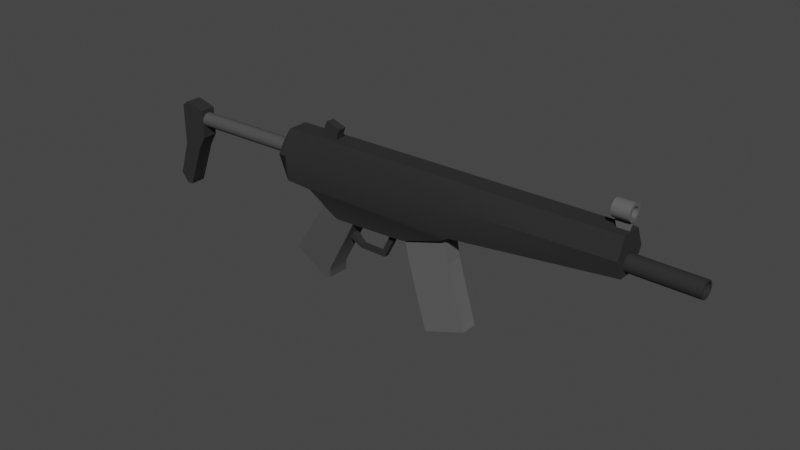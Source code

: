 # Source: LPMachineGun.blend  (saved by Blender 2.81.16; exported with 4.5.12 LTS)
import bpy
from mathutils import Matrix  # noqa: F401  (used for matrix-valued properties, if any)

bpy.ops.wm.read_factory_settings(use_empty=True)
scene = bpy.context.scene
scene.name = 'Scene'

# ---- collections
col_collection = bpy.data.collections.new('Collection'); scene.collection.children.link(col_collection)

# ---- materials (node trees are filled in below, after node groups)
mat_material_004 = bpy.data.materials.new('Material.004')
mat_material_004.use_transparent_shadow = False
mat_bgt = bpy.data.materials.new('BGT')
mat_bgt.alpha_threshold = 0.0
mat_bgt.use_transparent_shadow = False
mat_bgt.line_color = (0.0, 0.0, 0.0, 1.0)
mat_material_005 = bpy.data.materials.new('Material.005')
mat_material_005.use_transparent_shadow = False

# ---- node groups
ng_auto_smooth = bpy.data.node_groups.new('Auto Smooth', 'GeometryNodeTree')
_s = ng_auto_smooth.interface.new_socket(name='Geometry', in_out='OUTPUT', socket_type='NodeSocketGeometry')
_s = ng_auto_smooth.interface.new_socket(name='Geometry', in_out='INPUT', socket_type='NodeSocketGeometry')
_s = ng_auto_smooth.interface.new_socket(name='Angle', in_out='INPUT', socket_type='NodeSocketFloat')
_s.subtype = 'ANGLE'
_s.min_value = 0.0
_s.max_value = 3.142
ng_auto_smooth.is_modifier = True
_N = ng_auto_smooth.nodes; _L = ng_auto_smooth.links
n0 = _N.new('NodeGroupOutput'); n0.name = 'Group Output'; n0.location = (480, -100)
n1 = _N.new('NodeGroupInput'); n1.name = 'Group Input'; n1.location = (-420, -300)
n2 = _N.new('NodeGroupInput'); n2.name = 'Group Input.001'; n2.location = (-60, -100)
n3 = _N.new('GeometryNodeSetShadeSmooth'); n3.name = 'Set Shade Smooth'; n3.location = (120, -100)
n3.domain = 'EDGE'
n4 = _N.new('GeometryNodeSetShadeSmooth'); n4.name = 'Set Shade Smooth.001'; n4.location = (300, -100)
n5 = _N.new('GeometryNodeInputMeshEdgeAngle'); n5.name = 'Edge Angle'; n5.location = (-420, -220)
n6 = _N.new('GeometryNodeInputEdgeSmooth'); n6.name = 'Is Edge Smooth'; n6.location = (-60, -160)
n7 = _N.new('GeometryNodeInputShadeSmooth'); n7.name = 'Is Face Smooth'; n7.location = (-240, -340)
n8 = _N.new('FunctionNodeBooleanMath'); n8.name = 'Boolean Math'; n8.location = (-60, -220)
n9 = _N.new('FunctionNodeCompare'); n9.name = 'Compare'; n9.location = (-240, -180)
n9.operation = 'LESS_EQUAL'
_L.new(n5.outputs[0], n9.inputs[0])
_L.new(n4.outputs[0], n0.inputs[0])
_L.new(n1.outputs[1], n9.inputs[1])
_L.new(n9.outputs[0], n8.inputs[0])
_L.new(n7.outputs[0], n8.inputs[1])
_L.new(n2.outputs[0], n3.inputs[0])
_L.new(n6.outputs[0], n3.inputs[1])
_L.new(n3.outputs[0], n4.inputs[0])
_L.new(n8.outputs[0], n3.inputs[2])
n0.is_active_output = True

# ---- material node trees
mat_material_004.use_nodes = True; mat_material_004.node_tree.nodes.clear()
_N = mat_material_004.node_tree.nodes; _L = mat_material_004.node_tree.links
n0 = _N.new('ShaderNodeOutputMaterial'); n0.name = 'Material Output'; n0.location = (300, 300)
n1 = _N.new('ShaderNodeBsdfPrincipled'); n1.name = 'Principled BSDF'; n1.location = (10, 300)
n1.distribution = 'GGX'
n1.subsurface_method = 'BURLEY'
n1.inputs[0].default_value = (0.1226, 0.1226, 0.1226, 1.0)
n1.inputs[1].default_value = 0.1376
n1.inputs[2].default_value = 1.0
n1.inputs[3].default_value = 1.45
n1.inputs[13].default_value = 0.0
n1.inputs[27].default_value = (0.0, 0.0, 0.0, 1.0)
n1.inputs[28].default_value = 1.0
_L.new(n1.outputs[0], n0.inputs[0])
n0.is_active_output = True
mat_bgt.use_nodes = True; mat_bgt.node_tree.nodes.clear()
_N = mat_bgt.node_tree.nodes; _L = mat_bgt.node_tree.links
n0 = _N.new('ShaderNodeOutputMaterial'); n0.name = 'Material Output'; n0.location = (300, 300)
n1 = _N.new('ShaderNodeBsdfPrincipled'); n1.name = 'Principled BSDF'; n1.location = (10, 300)
n1.distribution = 'GGX'
n1.subsurface_method = 'BURLEY'
n1.inputs[0].default_value = (0.04129, 0.04129, 0.04129, 1.0)
n1.inputs[1].default_value = 0.4037
n1.inputs[2].default_value = 1.0
n1.inputs[3].default_value = 1.45
n1.inputs[13].default_value = 0.0
n1.inputs[27].default_value = (0.0, 0.0, 0.0, 1.0)
n1.inputs[28].default_value = 1.0
_L.new(n1.outputs[0], n0.inputs[0])
n0.is_active_output = True
mat_material_005.use_nodes = True; mat_material_005.node_tree.nodes.clear()
_N = mat_material_005.node_tree.nodes; _L = mat_material_005.node_tree.links
n0 = _N.new('ShaderNodeOutputMaterial'); n0.name = 'Material Output'; n0.location = (300, 300)
n1 = _N.new('ShaderNodeBsdfPrincipled'); n1.name = 'Principled BSDF'; n1.location = (10, 300)
n1.distribution = 'GGX'
n1.subsurface_method = 'BURLEY'
n1.inputs[0].default_value = (0.07297, 0.07297, 0.07297, 1.0)
n1.inputs[2].default_value = 1.0
n1.inputs[3].default_value = 1.45
n1.inputs[13].default_value = 0.0
n1.inputs[27].default_value = (0.0, 0.0, 0.0, 1.0)
n1.inputs[28].default_value = 1.0
_L.new(n1.outputs[0], n0.inputs[0])
n0.is_active_output = True

# ---- world
world_world = bpy.data.worlds.new('World'); scene.world = world_world
world_world.use_nodes = True; world_world.node_tree.nodes.clear()
_N = world_world.node_tree.nodes; _L = world_world.node_tree.links
n0 = _N.new('ShaderNodeOutputWorld'); n0.name = 'World Output'; n0.location = (300, 300)
n1 = _N.new('ShaderNodeBackground'); n1.name = 'Background'; n1.location = (10, 300)
n1.inputs[0].default_value = (0.05088, 0.05088, 0.05088, 1.0)
_L.new(n1.outputs[0], n0.inputs[0])
n0.is_active_output = True
world_world.color = (0.05088, 0.05088, 0.05088)
world_world.use_sun_shadow = False
world_world.sun_shadow_jitter_overblur = 0.0

# ---- meshes
me_cube_012 = bpy.data.meshes.new('Cube.012')
me_cube_012.from_pydata([(3.657, 0.4178, 4.988), (3.877, 0.4178, 3.77), (3.657, -0.4178, 4.988), (3.877, -0.4178, 3.77), (1.439, 0.4178, 4.165), (1.681, 0.4178, 3.124), (1.439, -0.4178, 4.165), (1.681, -0.4178, 3.124), (4.697, 0.4178, 0.9852), (4.697, -0.4178, 0.9852), (2.501, -0.4178, 0.3387), (2.501, 0.4178, 0.3387), (4.816, 0.4178, 0.6428), (4.816, -0.4178, 0.6428), (2.669, -0.4178, -0.1532), (2.669, 0.4178, -0.1532), (3.968, 0.4178, 3.461), (4.059, 0.4178, 3.151), (4.15, 0.4178, 2.842), (4.241, 0.4178, 2.533), (4.333, 0.4178, 2.223), (4.424, 0.4178, 1.914), (4.515, 0.4178, 1.604), (4.606, 0.4178, 1.295), (4.606, -0.4178, 1.295), (4.515, -0.4178, 1.604), (4.424, -0.4178, 1.914), (4.333, -0.4178, 2.223), (4.241, -0.4178, 2.533), (4.15, -0.4178, 2.842), (4.059, -0.4178, 3.151), (3.968, -0.4178, 3.461), (1.772, 0.4178, 2.814), (1.863, 0.4178, 2.505), (1.955, 0.4178, 2.195), (2.046, 0.4178, 1.886), (2.137, 0.4178, 1.577), (2.228, 0.4178, 1.267), (2.319, 0.4178, 0.9576), (2.41, 0.4178, 0.6482), (2.41, -0.4178, 0.6482), (2.319, -0.4178, 0.9576), (2.228, -0.4178, 1.267), (2.137, -0.4178, 1.577), (2.046, -0.4178, 1.886), (1.955, -0.4178, 2.195), (1.863, -0.4178, 2.505), (1.772, -0.4178, 2.814)], [], [(0, 1, 3, 2), (2, 3, 7, 6), (6, 7, 5, 4), (4, 5, 1, 0), (2, 6, 4, 0), (24, 23, 8, 9), (10, 9, 13, 14), (23, 39, 11, 8), (40, 24, 9, 10), (39, 40, 10, 11), (14, 13, 12, 15), (11, 10, 14, 15), (9, 8, 12, 13), (8, 11, 15, 12), (5, 7, 47, 32), (32, 47, 46, 33), (33, 46, 45, 34), (34, 45, 44, 35), (35, 44, 43, 36), (36, 43, 42, 37), (37, 42, 41, 38), (38, 41, 40, 39), (7, 3, 31, 47), (47, 31, 30, 46), (46, 30, 29, 45), (45, 29, 28, 44), (44, 28, 27, 43), (43, 27, 26, 42), (42, 26, 25, 41), (41, 25, 24, 40), (1, 5, 32, 16), (16, 32, 33, 17), (17, 33, 34, 18), (18, 34, 35, 19), (19, 35, 36, 20), (20, 36, 37, 21), (21, 37, 38, 22), (22, 38, 39, 23), (3, 1, 16, 31), (31, 16, 17, 30), (30, 17, 18, 29), (29, 18, 19, 28), (28, 19, 20, 27), (27, 20, 21, 26), (26, 21, 22, 25), (25, 22, 23, 24)])
_uv = me_cube_012.uv_layers.new(name='UVMap')
_uv.uv.foreach_set('vector', [0.375, 0.0, 0.625, 0.0, 0.625, 0.25, 0.375, 0.25, 0.375, 0.25, 0.625, 0.25, 0.625, 0.5, 0.375, 0.5, 0.375, 0.5, 0.625, 0.5, 0.625, 0.75, 0.375, 0.75, 0.375, 0.75, 0.625, 0.75, 0.625, 1.0, 0.375, 1.0, 0.125, 0.5, 0.375, 0.5, 0.375, 0.75, 0.125, 0.75, 0.625, 0.25, 0.625, 0.0, 0.625, 0.0, 0.625, 0.25, 0.625, 0.5, 0.625, 0.25, 0.625, 0.25, 0.625, 0.5, 0.625, 1.0, 0.625, 0.75, 0.625, 0.75, 0.625, 1.0, 0.625, 0.5, 0.625, 0.25, 0.625, 0.25, 0.625, 0.5, 0.625, 0.75, 0.625, 0.5, 0.625, 0.5, 0.625, 0.75, 0.625, 0.5, 0.875, 0.5, 0.875, 0.75, 0.625, 0.75, 0.625, 0.75, 0.625, 0.5, 0.625, 0.5, 0.625, 0.75, 0.625, 0.25, 0.625, 0.0, 0.625, 0.0, 0.625, 0.25, 0.625, 1.0, 0.625, 0.75, 0.625, 0.75, 0.625, 1.0, 0.625, 0.75, 0.625, 0.5, 0.625, 0.5, 0.625, 0.75, 0.625, 0.75, 0.625, 0.5, 0.625, 0.5, 0.625, 0.75, 0.625, 0.75, 0.625, 0.5, 0.625, 0.5, 0.625, 0.75, 0.625, 0.75, 0.625, 0.5, 0.625, 0.5, 0.625, 0.75, 0.625, 0.75, 0.625, 0.5, 0.625, 0.5, 0.625, 0.75, 0.625, 0.75, 0.625, 0.5, 0.625, 0.5, 0.625, 0.75, 0.625, 0.75, 0.625, 0.5, 0.625, 0.5, 0.625, 0.75, 0.625, 0.75, 0.625, 0.5, 0.625, 0.5, 0.625, 0.75, 0.625, 0.5, 0.625, 0.25, 0.625, 0.25, 0.625, 0.5, 0.625, 0.5, 0.625, 0.25, 0.625, 0.25, 0.625, 0.5, 0.625, 0.5, 0.625, 0.25, 0.625, 0.25, 0.625, 0.5, 0.625, 0.5, 0.625, 0.25, 0.625, 0.25, 0.625, 0.5, 0.625, 0.5, 0.625, 0.25, 0.625, 0.25, 0.625, 0.5, 0.625, 0.5, 0.625, 0.25, 0.625, 0.25, 0.625, 0.5, 0.625, 0.5, 0.625, 0.25, 0.625, 0.25, 0.625, 0.5, 0.625, 0.5, 0.625, 0.25, 0.625, 0.25, 0.625, 0.5, 0.625, 1.0, 0.625, 0.75, 0.625, 0.75, 0.625, 1.0, 0.625, 1.0, 0.625, 0.75, 0.625, 0.75, 0.625, 1.0, 0.625, 1.0, 0.625, 0.75, 0.625, 0.75, 0.625, 1.0, 0.625, 1.0, 0.625, 0.75, 0.625, 0.75, 0.625, 1.0, 0.625, 1.0, 0.625, 0.75, 0.625, 0.75, 0.625, 1.0, 0.625, 1.0, 0.625, 0.75, 0.625, 0.75, 0.625, 1.0, 0.625, 1.0, 0.625, 0.75, 0.625, 0.75, 0.625, 1.0, 0.625, 1.0, 0.625, 0.75, 0.625, 0.75, 0.625, 1.0, 0.625, 0.25, 0.625, 0.0, 0.625, 0.0, 0.625, 0.25, 0.625, 0.25, 0.625, 0.0, 0.625, 0.0, 0.625, 0.25, 0.625, 0.25, 0.625, 0.0, 0.625, 0.0, 0.625, 0.25, 0.625, 0.25, 0.625, 0.0, 0.625, 0.0, 0.625, 0.25, 0.625, 0.25, 0.625, 0.0, 0.625, 0.0, 0.625, 0.25, 0.625, 0.25, 0.625, 0.0, 0.625, 0.0, 0.625, 0.25, 0.625, 0.25, 0.625, 0.0, 0.625, 0.0, 0.625, 0.25, 0.625, 0.25, 0.625, 0.0, 0.625, 0.0, 0.625, 0.25])
me_cube_012.materials.append(mat_material_004)
me_cube_012.use_remesh_fix_poles = True
me_cube_012.use_remesh_preserve_attributes = False
me_cube_012.use_mirror_vertex_groups = False
me_cube_012.update()
me_cube_014 = bpy.data.meshes.new('Cube.014')
me_cube_014.from_pydata([(-5.416, -0.8059, 5.162), (-5.416, -0.5036, 7.725), (-5.416, 0.8059, 5.162), (-5.416, 0.5036, 7.725), (12.18, -0.5036, 6.097), (12.18, -0.5036, 7.969), (12.18, 0.5036, 6.097), (12.18, 0.5036, 7.969), (-5.416, -0.9188, 6.461), (-5.416, 0.9188, 6.461), (12.18, 0.9188, 7.033), (12.18, -0.9188, 7.033), (4.133, 0.8059, 5.262), (4.133, 0.5036, 7.857), (4.133, -0.8059, 5.262), (4.133, -0.5036, 7.857), (4.133, -0.9188, 6.771), (4.133, 0.9188, 6.771), (-5.807, 0.5036, 5.792), (-5.807, -0.5036, 5.792), (-5.807, -0.9188, 6.461), (-5.807, -0.5036, 7.13), (-5.807, 0.5036, 7.13), (-5.807, 0.9188, 6.461), (-4.106, 0.7273, 5.061), (-4.106, -0.7273, 5.061), (3.705, 0.7273, 4.983), (3.705, -0.7273, 4.983), (-2.527, 0.5668, 3.931), (-2.527, -0.5668, 3.931), (1.389, 0.5668, 4.131), (1.389, -0.5668, 4.131), (-1.759, 0.5701, 3.581), (-3.382, 0.5701, 0.553), (-1.759, -0.5701, 3.581), (-3.382, -0.5701, 0.553), (-3.424, 0.5701, 4.256), (-5.194, 0.5701, 1.618), (-3.424, -0.5701, 4.256), (-5.194, -0.5701, 1.618), (-3.067, 0.5701, 1.14), (-3.067, -0.5701, 1.14), (-4.851, -0.5701, 2.129), (-4.851, 0.5701, 2.129), (-3.077, 0.5701, 0.6327), (-3.101, 0.5701, 0.6222), (-3.101, -0.5701, 0.6222), (-3.077, -0.5701, 0.6327), (-1.5, -0.5717, 4.116), (-1.5, 0.5717, 4.116), (-3.485, -0.5717, 4.867), (-3.485, 0.5717, 4.867), (-13.22, -0.3872, 5.487), (-13.22, -0.3872, 6.951), (-13.22, 0.3872, 5.487), (-13.22, 0.3872, 6.951), (-11.8, -0.3872, 5.487), (-11.8, -0.3872, 6.951), (-11.8, 0.3872, 5.487), (-11.8, 0.3872, 6.951), (-13.07, -0.3872, 7.063), (-13.07, 0.3872, 7.063), (-12.2, 0.3872, 7.063), (-12.2, -0.3872, 7.063), (-12.98, -0.3872, 7.133), (-12.98, 0.3872, 7.133), (-12.48, 0.3872, 7.133), (-12.48, -0.3872, 7.133), (-12.87, -0.3872, 7.207), (-12.87, 0.3872, 7.207), (-12.76, 0.3872, 7.207), (-12.76, -0.3872, 7.207), (-13.22, 0.3872, 4.818), (-13.22, -0.3872, 4.818), (-12.2, 0.3872, 4.818), (-12.2, -0.3872, 4.818), (-13.81, 0.3872, 3.046), (-13.81, -0.3872, 3.046), (-12.89, 0.3872, 3.046), (-12.89, -0.3872, 3.046), (-13.72, 0.3872, 2.934), (-13.72, -0.3872, 2.934), (-12.93, 0.3872, 2.934), (-12.93, -0.3872, 2.934), (-13.61, 0.3872, 2.805), (-13.61, -0.3872, 2.805), (-12.98, 0.3872, 2.805), (-12.98, -0.3872, 2.805), (-13.53, 0.3872, 2.696), (-13.53, -0.3872, 2.696), (-13.03, 0.3872, 2.696), (-13.03, -0.3872, 2.696), (-13.43, 0.3872, 2.561), (-13.43, -0.3872, 2.561), (-13.09, 0.3872, 2.561), (-13.09, -0.3872, 2.561), (0.7076, 0.1336, 4.034), (0.06196, 0.1336, 2.76), (0.7076, -0.1336, 4.034), (0.06196, -0.1336, 2.76), (0.4731, 0.1336, 4.162), (-0.1726, 0.1336, 2.888), (0.4731, -0.1336, 4.162), (-0.1726, -0.1336, 2.888), (-0.0008789, 0.1336, 2.645), (-0.0008787, -0.1336, 2.645), (-0.2403, 0.1336, 2.847), (-0.2403, -0.1336, 2.847), (-1.43, 0.1336, 2.639), (-1.43, -0.1336, 2.639), (-1.371, -0.1336, 2.841), (-1.371, 0.1336, 2.841), (-2.075, 0.2021, 3.033), (-2.075, -0.2021, 3.033), (-1.95, -0.2021, 3.325), (-1.95, 0.2021, 3.325), (-2.734, 0.217, 7.892), (-2.784, 0.217, 7.544), (-2.734, -0.217, 7.892), (-2.784, -0.217, 7.544), (-3.542, 0.217, 8.022), (-3.603, 0.217, 7.544), (-3.542, -0.217, 8.022), (-3.603, -0.217, 7.544), (-2.651, -0.217, 8.107), (-2.651, 0.217, 8.107), (-3.451, -0.217, 8.282), (-3.451, 0.217, 8.282), (-2.582, -0.217, 8.274), (-2.582, 0.217, 8.274), (-3.327, -0.217, 8.524), (-3.327, 0.217, 8.524), (12.14, 0.4035, 6.631), (12.95, 0.4035, 6.631), (12.14, 0.3958, 6.552), (12.95, 0.3958, 6.552), (12.14, 0.3728, 6.476), (12.95, 0.3728, 6.476), (12.14, 0.3355, 6.407), (12.95, 0.3355, 6.407), (12.14, 0.2853, 6.346), (12.95, 0.2853, 6.346), (12.14, 0.2242, 6.295), (12.95, 0.2242, 6.295), (12.14, 0.1544, 6.258), (12.95, 0.1544, 6.258), (12.14, 0.07873, 6.235), (12.95, 0.07873, 6.235), (12.14, -1.424e-07, 6.227), (12.95, -1.424e-07, 6.227), (12.14, -0.07873, 6.235), (12.95, -0.07873, 6.235), (12.14, -0.1544, 6.258), (12.95, -0.1544, 6.258), (12.14, -0.2242, 6.295), (12.95, -0.2242, 6.295), (12.14, -0.2853, 6.346), (12.95, -0.2853, 6.346), (12.14, -0.3355, 6.407), (12.95, -0.3355, 6.407), (12.14, -0.3728, 6.476), (12.95, -0.3728, 6.476), (12.14, -0.3958, 6.552), (12.95, -0.3958, 6.552), (12.14, -0.4035, 6.631), (12.95, -0.4035, 6.631), (12.14, -0.3958, 6.71), (12.95, -0.3958, 6.71), (12.14, -0.3728, 6.785), (12.95, -0.3728, 6.785), (12.14, -0.3355, 6.855), (12.95, -0.3355, 6.855), (12.14, -0.2853, 6.916), (12.95, -0.2853, 6.916), (12.14, -0.2242, 6.966), (12.95, -0.2242, 6.966), (12.14, -0.1544, 7.004), (12.95, -0.1544, 7.004), (12.14, -0.07873, 7.027), (12.95, -0.07873, 7.027), (12.14, 2.168e-07, 7.034), (12.95, 2.168e-07, 7.034), (12.14, 0.07873, 7.027), (12.95, 0.07873, 7.027), (12.14, 0.1544, 7.004), (12.95, 0.1544, 7.004), (12.14, 0.2242, 6.966), (12.95, 0.2242, 6.966), (12.14, 0.2853, 6.916), (12.95, 0.2853, 6.916), (12.14, 0.3355, 6.855), (12.95, 0.3355, 6.855), (12.14, 0.3728, 6.785), (12.95, 0.3728, 6.785), (12.14, 0.3958, 6.71), (12.95, 0.3958, 6.71), (15.42, 0.3054, 6.57), (15.42, 0.3114, 6.631), (15.42, 0.2877, 6.512), (15.42, 0.2589, 6.458), (15.42, 0.2202, 6.411), (15.42, 0.173, 6.372), (15.42, 0.1192, 6.343), (15.42, 0.06074, 6.326), (15.42, -1.565e-07, 6.32), (15.42, -0.06074, 6.326), (15.42, -0.1192, 6.343), (15.42, -0.173, 6.372), (15.42, -0.2202, 6.411), (15.42, -0.2589, 6.458), (15.42, -0.2877, 6.512), (15.42, -0.3054, 6.57), (15.42, -0.3114, 6.631), (15.42, -0.3054, 6.692), (15.42, -0.2877, 6.75), (15.42, -0.2589, 6.804), (15.42, -0.2202, 6.851), (15.42, -0.173, 6.89), (15.42, -0.1192, 6.919), (15.42, -0.06074, 6.936), (15.42, 1.319e-07, 6.942), (15.42, 0.06074, 6.936), (15.42, 0.1192, 6.919), (15.42, 0.173, 6.89), (15.42, 0.2202, 6.851), (15.42, 0.2589, 6.804), (15.42, 0.2877, 6.75), (15.42, 0.3054, 6.692), (15.42, 0.3958, 6.552), (15.42, 0.4035, 6.631), (15.42, 0.3728, 6.476), (15.42, 0.3355, 6.407), (15.42, 0.2853, 6.346), (15.42, 0.2242, 6.295), (15.42, 0.1544, 6.258), (15.42, 0.07873, 6.235), (15.42, -1.424e-07, 6.227), (15.42, -0.07873, 6.235), (15.42, -0.1544, 6.258), (15.42, -0.2242, 6.295), (15.42, -0.2853, 6.346), (15.42, -0.3355, 6.407), (15.42, -0.3728, 6.476), (15.42, -0.3958, 6.552), (15.42, -0.4035, 6.631), (15.42, -0.3958, 6.71), (15.42, -0.3728, 6.785), (15.42, -0.3355, 6.855), (15.42, -0.2853, 6.916), (15.42, -0.2242, 6.966), (15.42, -0.1544, 7.004), (15.42, -0.07873, 7.027), (15.42, 2.168e-07, 7.034), (15.42, 0.07873, 7.027), (15.42, 0.1544, 7.004), (15.42, 0.2242, 6.966), (15.42, 0.2853, 6.916), (15.42, 0.3355, 6.855), (15.42, 0.3728, 6.785), (15.42, 0.3958, 6.71), (12.29, 0.3054, 6.57), (12.29, 0.3114, 6.631), (12.29, 0.2877, 6.512), (12.29, 0.2589, 6.458), (12.29, 0.2202, 6.411), (12.29, 0.173, 6.372), (12.29, 0.1192, 6.343), (12.29, 0.06074, 6.326), (12.29, -1.565e-07, 6.32), (12.29, -0.06074, 6.326), (12.29, -0.1192, 6.343), (12.29, -0.173, 6.372), (12.29, -0.2202, 6.411), (12.29, -0.2589, 6.458), (12.29, -0.2877, 6.512), (12.29, -0.3054, 6.57), (12.29, -0.3114, 6.631), (12.29, -0.3054, 6.692), (12.29, -0.2877, 6.75), (12.29, -0.2589, 6.804), (12.29, -0.2202, 6.851), (12.29, -0.173, 6.89), (12.29, -0.1192, 6.919), (12.29, -0.06074, 6.936), (12.29, 1.319e-07, 6.942), (12.29, 0.06074, 6.936), (12.29, 0.1192, 6.919), (12.29, 0.173, 6.89), (12.29, 0.2202, 6.851), (12.29, 0.2589, 6.804), (12.29, 0.2877, 6.75), (12.29, 0.3054, 6.692), (-11.99, 0.3667, 6.393), (-8.008, 0.3667, 6.467), (-11.99, 0.3597, 6.321), (-8.006, 0.3597, 6.396), (-11.99, 0.3388, 6.253), (-8.005, 0.3388, 6.327), (-11.98, 0.3049, 6.189), (-8.004, 0.3049, 6.263), (-11.98, 0.2593, 6.134), (-8.003, 0.2593, 6.208), (-11.98, 0.2038, 6.088), (-8.002, 0.2038, 6.162), (-11.98, 0.1403, 6.054), (-8.001, 0.1403, 6.128), (-11.98, 0.07155, 6.033), (-8.001, 0.07155, 6.108), (-11.98, -1.059e-07, 6.026), (-8.001, -1.159e-07, 6.1), (-11.98, -0.07155, 6.033), (-8.001, -0.07155, 6.108), (-11.98, -0.1403, 6.054), (-8.001, -0.1403, 6.128), (-11.98, -0.2038, 6.088), (-8.002, -0.2038, 6.162), (-11.98, -0.2593, 6.134), (-8.003, -0.2593, 6.208), (-11.98, -0.3049, 6.189), (-8.004, -0.3049, 6.263), (-11.99, -0.3388, 6.253), (-8.005, -0.3388, 6.327), (-11.99, -0.3597, 6.321), (-8.006, -0.3597, 6.396), (-11.99, -0.3667, 6.393), (-8.008, -0.3667, 6.467), (-11.99, -0.3597, 6.465), (-8.009, -0.3597, 6.539), (-11.99, -0.3388, 6.533), (-8.01, -0.3388, 6.607), (-11.99, -0.3049, 6.597), (-8.011, -0.3049, 6.671), (-11.99, -0.2593, 6.652), (-8.012, -0.2593, 6.726), (-11.99, -0.2038, 6.698), (-8.013, -0.2038, 6.772), (-11.99, -0.1403, 6.732), (-8.014, -0.1403, 6.806), (-12.0, -0.07155, 6.753), (-8.014, -0.07155, 6.827), (-12.0, 2.205e-07, 6.76), (-8.014, 2.106e-07, 6.834), (-12.0, 0.07155, 6.753), (-8.014, 0.07155, 6.827), (-11.99, 0.1403, 6.732), (-8.014, 0.1403, 6.806), (-11.99, 0.2038, 6.698), (-8.013, 0.2038, 6.772), (-11.99, 0.2593, 6.652), (-8.012, 0.2593, 6.726), (-11.99, 0.3049, 6.597), (-8.011, 0.3049, 6.671), (-11.99, 0.3388, 6.533), (-8.01, 0.3388, 6.607), (-11.99, 0.3597, 6.465), (-8.009, 0.3597, 6.539), (-5.759, 0.3597, 6.437), (-5.761, 0.3667, 6.509), (-5.758, 0.3388, 6.369), (-5.757, 0.3049, 6.305), (-5.756, 0.2593, 6.25), (-5.755, 0.2038, 6.204), (-5.754, 0.1403, 6.17), (-5.754, 0.07155, 6.149), (-5.754, -1.215e-07, 6.142), (-5.754, -0.07155, 6.149), (-5.754, -0.1403, 6.17), (-5.755, -0.2038, 6.204), (-5.756, -0.2593, 6.25), (-5.757, -0.3049, 6.305), (-5.758, -0.3388, 6.369), (-5.759, -0.3597, 6.437), (-5.761, -0.3667, 6.509), (-5.762, -0.3597, 6.581), (-5.763, -0.3388, 6.649), (-5.764, -0.3049, 6.713), (-5.765, -0.2593, 6.768), (-5.766, -0.2038, 6.814), (-5.767, -0.1403, 6.848), (-5.767, -0.07155, 6.869), (-5.767, 2.05e-07, 6.876), (-5.767, 0.07155, 6.869), (-5.767, 0.1403, 6.848), (-5.766, 0.2038, 6.814), (-5.765, 0.2593, 6.768), (-5.764, 0.3049, 6.713), (-5.763, 0.3388, 6.649), (-5.762, 0.3597, 6.581), (12.22, -0.4049, 8.77), (11.41, -0.4049, 8.77), (12.22, -0.3971, 8.849), (11.41, -0.3971, 8.849), (12.22, -0.3741, 8.925), (11.41, -0.3741, 8.925), (12.22, -0.3367, 8.995), (11.41, -0.3367, 8.995), (12.22, -0.2863, 9.057), (11.41, -0.2863, 9.057), (12.22, -0.225, 9.107), (11.41, -0.225, 9.107), (12.22, -0.155, 9.145), (11.41, -0.155, 9.145), (12.22, -0.079, 9.168), (11.41, -0.079, 9.168), (12.22, -4.909e-07, 9.175), (11.41, -4.909e-07, 9.175), (12.22, 0.079, 9.168), (11.41, 0.079, 9.168), (12.22, 0.155, 9.145), (11.41, 0.155, 9.145), (12.22, 0.225, 9.107), (11.41, 0.225, 9.107), (12.22, 0.2863, 9.057), (11.41, 0.2863, 9.057), (12.22, 0.3367, 8.995), (11.41, 0.3367, 8.995), (12.22, 0.3741, 8.925), (11.41, 0.3741, 8.925), (12.22, 0.3971, 8.849), (11.41, 0.3971, 8.849), (12.22, 0.4049, 8.77), (11.41, 0.4049, 8.77), (12.22, 0.3971, 8.691), (11.41, 0.3971, 8.691), (12.22, 0.3741, 8.615), (11.41, 0.3741, 8.615), (12.22, 0.3367, 8.545), (11.41, 0.3367, 8.545), (12.22, 0.2863, 8.484), (11.41, 0.2863, 8.484), (12.22, 0.225, 8.434), (11.41, 0.225, 8.434), (12.22, 0.155, 8.396), (11.41, 0.155, 8.396), (12.22, 0.079, 8.373), (11.41, 0.079, 8.373), (12.22, -8.513e-07, 8.365), (11.41, -8.513e-07, 8.365), (12.22, -0.079, 8.373), (11.41, -0.079, 8.373), (12.22, -0.155, 8.396), (11.41, -0.155, 8.396), (12.22, -0.225, 8.434), (11.41, -0.225, 8.434), (12.22, -0.2863, 8.484), (11.41, -0.2863, 8.484), (12.22, -0.3367, 8.545), (11.41, -0.3367, 8.545), (12.22, -0.3741, 8.615), (11.41, -0.3741, 8.615), (12.22, -0.3971, 8.691), (11.41, -0.3971, 8.691), (11.41, 0.1383, 8.977), (12.22, 0.1383, 8.977), (11.41, -0.249, 8.77), (12.22, -0.249, 8.77), (11.41, -0.2442, 8.722), (12.22, -0.2442, 8.722), (11.41, -0.2301, 8.675), (12.22, -0.2301, 8.675), (11.41, 0.0953, 8.54), (12.22, 0.0953, 8.54), (11.41, 0.1383, 8.563), (12.22, 0.1383, 8.563), (11.41, 0.04858, 8.526), (12.22, 0.04858, 8.526), (11.41, 0.1761, 8.594), (12.22, 0.1761, 8.594), (11.41, 0.2442, 8.722), (12.22, 0.2442, 8.722), (11.41, 0.249, 8.77), (12.22, 0.249, 8.77), (11.41, 0.2301, 8.675), (12.22, 0.2301, 8.675), (11.41, -0.04858, 9.015), (12.22, -0.04858, 9.015), (11.41, -0.2071, 8.909), (12.22, -0.2071, 8.909), (11.41, -4.791e-07, 9.019), (12.22, -4.791e-07, 9.019), (11.41, -0.0953, 9.0), (12.22, -0.0953, 9.0), (11.41, 0.2442, 8.819), (12.22, 0.2442, 8.819), (11.41, -0.1761, 8.594), (12.22, -0.1761, 8.594), (11.41, -0.2071, 8.632), (12.22, -0.2071, 8.632), (11.41, -0.1384, 8.563), (12.22, -0.1384, 8.563), (11.41, 0.04858, 9.015), (12.22, 0.04858, 9.015), (11.41, 0.2071, 8.909), (12.22, 0.2071, 8.909), (11.41, 0.1761, 8.946), (12.22, 0.1761, 8.946), (11.41, 0.0953, 9.0), (12.22, 0.0953, 9.0), (11.41, -7.008e-07, 8.521), (12.22, -7.008e-07, 8.521), (11.41, 0.2071, 8.632), (12.22, 0.2071, 8.632), (11.41, -0.04858, 8.526), (12.22, -0.04858, 8.526), (11.41, -0.1761, 8.946), (12.22, -0.1761, 8.946), (11.41, 0.2301, 8.866), (12.22, 0.2301, 8.866), (11.41, -0.1384, 8.977), (12.22, -0.1384, 8.977), (11.41, -0.0953, 8.54), (12.22, -0.0953, 8.54), (11.41, -0.2301, 8.866), (12.22, -0.2301, 8.866), (11.41, -0.2442, 8.819), (12.22, -0.2442, 8.819), (11.41, 0.155, 8.396), (12.22, 0.155, 8.396), (12.21, 0.06267, 8.372), (11.43, 0.06267, 8.372), (12.21, -8.513e-07, 8.365), (11.43, -8.513e-07, 8.365), (12.21, -0.06268, 8.372), (11.43, -0.06268, 8.372), (11.41, 0.079, 8.373), (12.22, 0.079, 8.373), (12.22, -8.513e-07, 8.365), (11.41, -8.513e-07, 8.365), (12.22, -0.079, 8.373), (11.41, -0.079, 8.373), (11.43, -8.513e-07, 8.365), (12.21, -8.513e-07, 8.365), (11.43, 0.06267, 8.372), (12.21, 0.06267, 8.372), (12.21, -0.06268, 8.372), (11.43, -0.06268, 8.372), (11.56, -1.337e-06, 7.864), (12.08, -1.337e-06, 7.864), (11.56, 0.04166, 7.868), (12.08, 0.04166, 7.868), (12.08, -0.04167, 7.868), (11.56, -0.04167, 7.868)], [], [(0, 8, 20, 19), (17, 13, 7, 10), (10, 7, 5, 11), (16, 15, 1, 8), (12, 6, 4, 14), (13, 3, 1, 15), (14, 16, 8, 0), (6, 10, 11, 4), (12, 17, 10, 6), (9, 2, 18, 23), (2, 9, 17, 12), (4, 11, 16, 14), (7, 13, 15, 5), (2, 12, 26, 24), (11, 5, 15, 16), (9, 3, 13, 17), (20, 21, 22, 23), (19, 20, 23, 18), (8, 1, 21, 20), (3, 9, 23, 22), (1, 3, 22, 21), (2, 0, 19, 18), (26, 27, 31, 30), (0, 2, 24, 25), (14, 0, 25, 27), (12, 14, 27, 26), (28, 30, 31, 29), (24, 26, 30, 28), (27, 25, 29, 31), (25, 24, 28, 29), (40, 33, 45, 44), (41, 35, 39, 42), (42, 39, 37, 43), (43, 37, 33, 40), (38, 36, 51, 50), (39, 35, 33, 37), (36, 43, 40, 32), (38, 42, 43, 36), (34, 41, 42, 38), (32, 40, 41, 34), (44, 45, 46, 47), (41, 40, 44, 47), (33, 35, 46, 45), (35, 41, 47, 46), (48, 50, 51, 49), (36, 32, 49, 51), (34, 38, 50, 48), (32, 34, 48, 49), (52, 53, 55, 54), (54, 55, 59, 58), (58, 59, 57, 56), (56, 57, 53, 52), (56, 52, 73, 75), (57, 59, 62, 63), (61, 60, 64, 65), (55, 53, 60, 61), (53, 57, 63, 60), (59, 55, 61, 62), (64, 67, 71, 68), (60, 63, 67, 64), (62, 61, 65, 66), (63, 62, 66, 67), (70, 69, 68, 71), (66, 65, 69, 70), (67, 66, 70, 71), (65, 64, 68, 69), (75, 73, 77, 79), (54, 58, 74, 72), (52, 54, 72, 73), (58, 56, 75, 74), (76, 78, 82, 80), (72, 74, 78, 76), (74, 75, 79, 78), (73, 72, 76, 77), (82, 83, 87, 86), (78, 79, 83, 82), (77, 76, 80, 81), (79, 77, 81, 83), (87, 85, 89, 91), (81, 80, 84, 85), (83, 81, 85, 87), (80, 82, 86, 84), (90, 91, 95, 94), (84, 86, 90, 88), (86, 87, 91, 90), (85, 84, 88, 89), (92, 94, 95, 93), (89, 88, 92, 93), (91, 89, 93, 95), (88, 90, 94, 92), (96, 97, 99, 98), (98, 99, 103, 102), (102, 103, 101, 100), (100, 101, 97, 96), (98, 102, 100, 96), (99, 97, 104, 105), (104, 106, 111, 108), (97, 101, 106, 104), (103, 99, 105, 107), (101, 103, 107, 106), (111, 110, 114, 115), (107, 105, 109, 110), (106, 107, 110, 111), (105, 104, 108, 109), (114, 113, 112, 115), (109, 108, 112, 113), (108, 111, 115, 112), (110, 109, 113, 114), (116, 117, 119, 118), (118, 119, 123, 122), (122, 123, 121, 120), (120, 121, 117, 116), (120, 116, 125, 127), (123, 119, 117, 121), (126, 127, 131, 130), (118, 122, 126, 124), (116, 118, 124, 125), (122, 120, 127, 126), (128, 130, 131, 129), (125, 124, 128, 129), (127, 125, 129, 131), (124, 126, 130, 128), (132, 133, 135, 134), (134, 135, 137, 136), (136, 137, 139, 138), (138, 139, 141, 140), (140, 141, 143, 142), (142, 143, 145, 144), (144, 145, 147, 146), (146, 147, 149, 148), (148, 149, 151, 150), (150, 151, 153, 152), (152, 153, 155, 154), (154, 155, 157, 156), (156, 157, 159, 158), (158, 159, 161, 160), (160, 161, 163, 162), (162, 163, 165, 164), (164, 165, 167, 166), (166, 167, 169, 168), (168, 169, 171, 170), (170, 171, 173, 172), (172, 173, 175, 174), (174, 175, 177, 176), (176, 177, 179, 178), (178, 179, 181, 180), (180, 181, 183, 182), (182, 183, 185, 184), (184, 185, 187, 186), (186, 187, 189, 188), (188, 189, 191, 190), (190, 191, 193, 192), (165, 163, 243, 244), (192, 193, 195, 194), (194, 195, 133, 132), (132, 134, 136, 138, 140, 142, 144, 146, 148, 150, 152, 154, 156, 158, 160, 162, 164, 166, 168, 170, 172, 174, 176, 178, 180, 182, 184, 186, 188, 190, 192, 194), (218, 217, 281, 282), (183, 181, 252, 253), (139, 137, 230, 231), (157, 155, 239, 240), (175, 173, 248, 249), (193, 191, 257, 258), (149, 147, 235, 236), (167, 165, 244, 245), (185, 183, 253, 254), (141, 139, 231, 232), (159, 157, 240, 241), (177, 175, 249, 250), (195, 193, 258, 259), (151, 149, 236, 237), (169, 167, 245, 246), (187, 185, 254, 255), (143, 141, 232, 233), (161, 159, 241, 242), (179, 177, 250, 251), (135, 133, 229, 228), (133, 195, 259, 229), (153, 151, 237, 238), (171, 169, 246, 247), (189, 187, 255, 256), (145, 143, 233, 234), (163, 161, 242, 243), (181, 179, 251, 252), (137, 135, 228, 230), (155, 153, 238, 239), (173, 171, 247, 248), (191, 189, 256, 257), (147, 145, 234, 235), (197, 196, 228, 229), (196, 198, 230, 228), (198, 199, 231, 230), (199, 200, 232, 231), (200, 201, 233, 232), (201, 202, 234, 233), (202, 203, 235, 234), (203, 204, 236, 235), (204, 205, 237, 236), (205, 206, 238, 237), (206, 207, 239, 238), (207, 208, 240, 239), (208, 209, 241, 240), (209, 210, 242, 241), (210, 211, 243, 242), (211, 212, 244, 243), (212, 213, 245, 244), (213, 214, 246, 245), (214, 215, 247, 246), (215, 216, 248, 247), (216, 217, 249, 248), (217, 218, 250, 249), (218, 219, 251, 250), (219, 220, 252, 251), (220, 221, 253, 252), (221, 222, 254, 253), (222, 223, 255, 254), (223, 224, 256, 255), (224, 225, 257, 256), (225, 226, 258, 257), (226, 227, 259, 258), (227, 197, 229, 259), (260, 261, 291, 290, 289, 288, 287, 286, 285, 284, 283, 282, 281, 280, 279, 278, 277, 276, 275, 274, 273, 272, 271, 270, 269, 268, 267, 266, 265, 264, 263, 262), (205, 204, 268, 269), (219, 218, 282, 283), (206, 205, 269, 270), (220, 219, 283, 284), (207, 206, 270, 271), (221, 220, 284, 285), (208, 207, 271, 272), (222, 221, 285, 286), (209, 208, 272, 273), (223, 222, 286, 287), (210, 209, 273, 274), (196, 197, 261, 260), (224, 223, 287, 288), (211, 210, 274, 275), (198, 196, 260, 262), (225, 224, 288, 289), (212, 211, 275, 276), (199, 198, 262, 263), (226, 225, 289, 290), (213, 212, 276, 277), (200, 199, 263, 264), (227, 226, 290, 291), (214, 213, 277, 278), (201, 200, 264, 265), (197, 227, 291, 261), (215, 214, 278, 279), (202, 201, 265, 266), (216, 215, 279, 280), (203, 202, 266, 267), (217, 216, 280, 281), (204, 203, 267, 268), (292, 293, 295, 294), (294, 295, 297, 296), (296, 297, 299, 298), (298, 299, 301, 300), (300, 301, 303, 302), (302, 303, 305, 304), (304, 305, 307, 306), (306, 307, 309, 308), (308, 309, 311, 310), (310, 311, 313, 312), (312, 313, 315, 314), (314, 315, 317, 316), (316, 317, 319, 318), (318, 319, 321, 320), (320, 321, 323, 322), (322, 323, 325, 324), (324, 325, 327, 326), (326, 327, 329, 328), (328, 329, 331, 330), (330, 331, 333, 332), (332, 333, 335, 334), (334, 335, 337, 336), (336, 337, 339, 338), (338, 339, 341, 340), (340, 341, 343, 342), (342, 343, 345, 344), (344, 345, 347, 346), (346, 347, 349, 348), (348, 349, 351, 350), (350, 351, 353, 352), (325, 323, 371, 372), (352, 353, 355, 354), (354, 355, 293, 292), (292, 294, 296, 298, 300, 302, 304, 306, 308, 310, 312, 314, 316, 318, 320, 322, 324, 326, 328, 330, 332, 334, 336, 338, 340, 342, 344, 346, 348, 350, 352, 354), (343, 341, 380, 381), (299, 297, 358, 359), (317, 315, 367, 368), (335, 333, 376, 377), (353, 351, 385, 386), (309, 307, 363, 364), (327, 325, 372, 373), (345, 343, 381, 382), (301, 299, 359, 360), (319, 317, 368, 369), (337, 335, 377, 378), (355, 353, 386, 387), (311, 309, 364, 365), (329, 327, 373, 374), (347, 345, 382, 383), (303, 301, 360, 361), (321, 319, 369, 370), (339, 337, 378, 379), (295, 293, 357, 356), (293, 355, 387, 357), (313, 311, 365, 366), (331, 329, 374, 375), (349, 347, 383, 384), (305, 303, 361, 362), (323, 321, 370, 371), (341, 339, 379, 380), (297, 295, 356, 358), (315, 313, 366, 367), (333, 331, 375, 376), (351, 349, 384, 385), (307, 305, 362, 363), (356, 357, 387, 386, 385, 384, 383, 382, 381, 380, 379, 378, 377, 376, 375, 374, 373, 372, 371, 370, 369, 368, 367, 366, 365, 364, 363, 362, 361, 360, 359, 358), (388, 389, 391, 390), (390, 391, 393, 392), (392, 393, 395, 394), (394, 395, 397, 396), (396, 397, 399, 398), (398, 399, 401, 400), (400, 401, 403, 402), (402, 403, 405, 404), (404, 405, 407, 406), (406, 407, 409, 408), (408, 409, 411, 410), (410, 411, 413, 412), (412, 413, 415, 414), (414, 415, 417, 416), (416, 417, 419, 418), (418, 419, 421, 420), (420, 421, 423, 422), (422, 423, 425, 424), (424, 425, 427, 426), (426, 427, 429, 428), (428, 429, 431, 430), (430, 431, 433, 432), (433, 435, 524, 516), (436, 434, 525, 526), (437, 439, 529, 527), (438, 439, 441, 440), (440, 441, 443, 442), (442, 443, 445, 444), (444, 445, 447, 446), (446, 447, 449, 448), (391, 389, 451, 449, 447, 445, 443, 441, 439, 437, 498, 502, 510, 488, 484, 486, 458, 456, 454, 514, 512, 476, 504, 508, 480, 474, 478, 405, 403, 401, 399, 397, 395, 393), (448, 449, 451, 450), (450, 451, 389, 388), (388, 390, 392, 394, 396, 398, 400, 402, 404, 479, 475, 481, 509, 505, 477, 513, 515, 455, 457, 459, 487, 485, 489, 511, 503, 499, 436, 438, 440, 442, 444, 446, 448, 450), (491, 490, 478, 479), (495, 494, 452, 453), (453, 452, 496, 497), (503, 502, 498, 499), (475, 474, 480, 481), (479, 478, 474, 475), (509, 508, 504, 505), (455, 454, 456, 457), (469, 468, 470, 471), (489, 488, 510, 511), (471, 470, 482, 483), (457, 456, 458, 459), (505, 504, 476, 477), (501, 500, 472, 473), (405, 478, 490, 496, 452, 494, 492, 506, 482, 470, 468, 472, 500, 466, 462, 460, 464, 498, 437, 435, 433, 431, 429, 427, 425, 423, 421, 419, 417, 415, 413, 411, 409, 407), (477, 476, 512, 513), (493, 492, 494, 495), (487, 486, 484, 485), (511, 510, 502, 503), (507, 506, 492, 493), (467, 466, 500, 501), (461, 460, 462, 463), (515, 514, 454, 455), (481, 480, 508, 509), (499, 498, 464, 465), (497, 496, 490, 491), (473, 472, 468, 469), (459, 458, 486, 487), (513, 512, 514, 515), (483, 482, 506, 507), (465, 464, 460, 461), (485, 484, 488, 489), (436, 499, 465, 461, 463, 467, 501, 473, 469, 471, 483, 507, 493, 495, 453, 497, 491, 479, 404, 406, 408, 410, 412, 414, 416, 418, 420, 422, 424, 426, 428, 430, 432, 434), (463, 462, 466, 467), (517, 516, 524, 525), (521, 523, 535, 530), (520, 518, 533, 531), (432, 433, 516, 517), (439, 438, 528, 529), (438, 436, 526, 528), (435, 437, 527, 524), (434, 432, 517, 525), (519, 518, 525, 524), (518, 520, 526, 525), (521, 519, 524, 527), (520, 522, 528, 526), (523, 521, 527, 529), (522, 523, 529, 528), (532, 530, 536, 538), (530, 535, 541, 536), (519, 521, 530, 532), (518, 519, 532, 533), (523, 522, 534, 535), (522, 520, 531, 534), (539, 538, 536, 537), (537, 536, 541, 540), (533, 532, 538, 539), (535, 534, 540, 541), (534, 531, 537, 540), (531, 533, 539, 537)])
me_cube_014.polygons.foreach_set('use_smooth', [True] * 412)
me_cube_014.polygons.foreach_set('material_index', [0, 0, 0, 0, 0, 0, 0, 0, 0, 0, 0, 0, 0, 0, 0, 0, 0, 0, 0, 0, 0, 0, 0, 0, 0, 0, 0, 0, 0, 0, 1, 1, 1, 1, 1, 1, 1, 1, 1, 1, 1, 1, 1, 1, 1, 1, 1, 1, 0, 0, 0, 0, 0, 0, 0, 0, 0, 0, 0, 0, 0, 0, 0, 0, 0, 0, 0, 0, 0, 0, 0, 0, 0, 0, 0, 0, 0, 0, 0, 0, 0, 0, 0, 0, 0, 0, 0, 0, 0, 0, 0, 0, 0, 0, 0, 0, 0, 0, 0, 0, 0, 0, 0, 0, 0, 0, 0, 0, 0, 0, 0, 0, 0, 0, 0, 0, 0, 0, 0, 0, 0, 0, 0, 0, 0, 0, 0, 0, 0, 0, 0, 0, 0, 0, 0, 0, 0, 0, 0, 0, 0, 0, 0, 0, 0, 0, 0, 0, 0, 0, 0, 0, 0, 0, 0, 0, 0, 0, 0, 0, 0, 0, 0, 0, 0, 0, 0, 0, 0, 0, 0, 0, 0, 0, 0, 0, 0, 0, 0, 0, 0, 0, 0, 0, 0, 0, 0, 0, 0, 0, 0, 0, 0, 0, 0, 0, 0, 0, 0, 0, 0, 0, 0, 0, 0, 0, 0, 0, 0, 0, 0, 0, 0, 0, 0, 0, 0, 0, 0, 0, 0, 0, 0, 0, 0, 0, 0, 0, 0, 0, 0, 0, 0, 0, 0, 0, 0, 0, 0, 0, 0, 0, 0, 0, 0, 0, 0, 0, 0, 0, 0, 0, 1, 1, 1, 1, 1, 1, 1, 1, 1, 1, 1, 1, 1, 1, 1, 1, 1, 1, 1, 1, 1, 1, 1, 1, 1, 1, 1, 1, 1, 1, 1, 1, 1, 1, 1, 1, 1, 1, 1, 1, 1, 1, 1, 1, 1, 1, 1, 1, 1, 1, 1, 1, 1, 1, 1, 1, 1, 1, 1, 1, 1, 1, 1, 1, 1, 1, 2, 2, 2, 2, 2, 2, 2, 2, 2, 2, 2, 2, 2, 2, 2, 2, 2, 2, 2, 2, 2, 2, 2, 2, 2, 2, 2, 2, 2, 2, 2, 2, 2, 2, 2, 2, 2, 2, 2, 2, 2, 2, 2, 2, 2, 2, 2, 2, 2, 2, 2, 2, 2, 2, 2, 2, 2, 2, 2, 2, 2, 2, 2, 2, 2, 2, 2, 2, 2, 2, 2, 2, 2, 2, 2, 2, 2, 2, 2, 2, 2, 2, 2, 2, 2, 2, 2, 2, 2, 2, 2, 2, 2, 2])
_uv = me_cube_014.uv_layers.new(name='UVMap')
_uv.uv.foreach_set('vector', [0.375, 1.0, 0.5, 1.0, 0.5, 1.0, 0.375, 1.0, 0.5, 0.3856, 0.625, 0.3856, 0.625, 0.5, 0.5, 0.5, 0.5, 0.5, 0.625, 0.5, 0.625, 0.75, 0.5, 0.75, 0.5, 0.8644, 0.625, 0.8644, 0.625, 1.0, 0.5, 1.0, 0.2606, 0.5, 0.375, 0.5, 0.375, 0.75, 0.2606, 0.75, 0.7394, 0.5, 0.875, 0.5, 0.875, 0.75, 0.7394, 0.75, 0.375, 0.8644, 0.5, 0.8644, 0.5, 1.0, 0.375, 1.0, 0.375, 0.5, 0.5, 0.5, 0.5, 0.75, 0.375, 0.75, 0.375, 0.3856, 0.5, 0.3856, 0.5, 0.5, 0.375, 0.5, 0.5, 0.25, 0.375, 0.25, 0.375, 0.25, 0.5, 0.25, 0.375, 0.25, 0.5, 0.25, 0.5, 0.3856, 0.375, 0.3856, 0.375, 0.75, 0.5, 0.75, 0.5, 0.8644, 0.375, 0.8644, 0.625, 0.5, 0.7394, 0.5, 0.7394, 0.75, 0.625, 0.75, 0.375, 0.25, 0.375, 0.3856, 0.375, 0.3856, 0.375, 0.25, 0.5, 0.75, 0.625, 0.75, 0.625, 0.8644, 0.5, 0.8644, 0.5, 0.25, 0.625, 0.25, 0.625, 0.3856, 0.5, 0.3856, 0.5, 0.0, 0.625, 0.0, 0.625, 0.25, 0.5, 0.25, 0.375, 0.0, 0.5, 0.0, 0.5, 0.25, 0.375, 0.25, 0.5, 1.0, 0.625, 1.0, 0.625, 1.0, 0.5, 1.0, 0.625, 0.25, 0.5, 0.25, 0.5, 0.25, 0.625, 0.25, 0.875, 0.75, 0.875, 0.5, 0.875, 0.5, 0.875, 0.75, 0.125, 0.5, 0.125, 0.75, 0.125, 0.75, 0.125, 0.5, 0.2606, 0.5, 0.2606, 0.75, 0.2606, 0.75, 0.2606, 0.5, 0.125, 0.75, 0.125, 0.5, 0.125, 0.5, 0.125, 0.75, 0.375, 0.8644, 0.375, 1.0, 0.375, 1.0, 0.375, 0.8644, 0.2606, 0.5, 0.2606, 0.75, 0.2606, 0.75, 0.2606, 0.5, 0.125, 0.5, 0.2606, 0.5, 0.2606, 0.75, 0.125, 0.75, 0.375, 0.25, 0.375, 0.3856, 0.375, 0.3856, 0.375, 0.25, 0.375, 0.8644, 0.375, 1.0, 0.375, 1.0, 0.375, 0.8644, 0.125, 0.75, 0.125, 0.5, 0.125, 0.5, 0.125, 0.75, 0.5766, 1.0, 0.625, 1.0, 0.625, 1.0, 0.5766, 1.0, 0.5766, 0.25, 0.625, 0.25, 0.625, 0.5, 0.5766, 0.5, 0.5766, 0.5, 0.625, 0.5, 0.625, 0.75, 0.5766, 0.75, 0.5766, 0.75, 0.625, 0.75, 0.625, 1.0, 0.5766, 1.0, 0.375, 0.5, 0.375, 0.75, 0.375, 0.75, 0.375, 0.5, 0.625, 0.5, 0.875, 0.5, 0.875, 0.75, 0.625, 0.75, 0.375, 0.75, 0.5766, 0.75, 0.5766, 1.0, 0.375, 1.0, 0.375, 0.5, 0.5766, 0.5, 0.5766, 0.75, 0.375, 0.75, 0.375, 0.25, 0.5766, 0.25, 0.5766, 0.5, 0.375, 0.5, 0.375, 0.0, 0.5766, 0.0, 0.5766, 0.25, 0.375, 0.25, 0.5766, 0.0, 0.625, 0.0, 0.625, 0.25, 0.5766, 0.25, 0.5766, 0.25, 0.5766, 0.0, 0.5766, 0.0, 0.5766, 0.25, 0.875, 0.75, 0.875, 0.5, 0.875, 0.5, 0.875, 0.75, 0.625, 0.25, 0.5766, 0.25, 0.5766, 0.25, 0.625, 0.25, 0.125, 0.5, 0.375, 0.5, 0.375, 0.75, 0.125, 0.75, 0.375, 0.75, 0.375, 1.0, 0.375, 1.0, 0.375, 0.75, 0.375, 0.25, 0.375, 0.5, 0.375, 0.5, 0.375, 0.25, 0.375, 0.0, 0.375, 0.25, 0.375, 0.25, 0.375, 0.0, 0.375, 0.0, 0.625, 0.0, 0.625, 0.25, 0.375, 0.25, 0.375, 0.25, 0.625, 0.25, 0.625, 0.5, 0.375, 0.5, 0.375, 0.5, 0.625, 0.5, 0.625, 0.75, 0.375, 0.75, 0.375, 0.75, 0.625, 0.75, 0.625, 1.0, 0.375, 1.0, 0.375, 0.75, 0.375, 1.0, 0.375, 1.0, 0.375, 0.75, 0.625, 0.75, 0.625, 0.5, 0.625, 0.5, 0.625, 0.75, 0.625, 0.25, 0.625, 0.0, 0.625, 0.0, 0.625, 0.25, 0.625, 0.25, 0.625, 0.0, 0.625, 0.0, 0.625, 0.25, 0.625, 1.0, 0.625, 0.75, 0.625, 0.75, 0.625, 1.0, 0.625, 0.5, 0.625, 0.25, 0.625, 0.25, 0.625, 0.5, 0.625, 1.0, 0.625, 0.75, 0.625, 0.75, 0.625, 1.0, 0.625, 1.0, 0.625, 0.75, 0.625, 0.75, 0.625, 1.0, 0.625, 0.5, 0.625, 0.25, 0.625, 0.25, 0.625, 0.5, 0.625, 0.75, 0.625, 0.5, 0.625, 0.5, 0.625, 0.75, 0.625, 0.5, 0.875, 0.5, 0.875, 0.75, 0.625, 0.75, 0.625, 0.5, 0.625, 0.25, 0.625, 0.25, 0.625, 0.5, 0.625, 0.75, 0.625, 0.5, 0.625, 0.5, 0.625, 0.75, 0.625, 0.25, 0.625, 0.0, 0.625, 0.0, 0.625, 0.25, 0.375, 0.75, 0.375, 1.0, 0.375, 1.0, 0.375, 0.75, 0.375, 0.25, 0.375, 0.5, 0.375, 0.5, 0.375, 0.25, 0.375, 0.0, 0.375, 0.25, 0.375, 0.25, 0.375, 0.0, 0.375, 0.5, 0.375, 0.75, 0.375, 0.75, 0.375, 0.5, 0.375, 0.25, 0.375, 0.5, 0.375, 0.5, 0.375, 0.25, 0.375, 0.25, 0.375, 0.5, 0.375, 0.5, 0.375, 0.25, 0.375, 0.5, 0.375, 0.75, 0.375, 0.75, 0.375, 0.5, 0.375, 0.0, 0.375, 0.25, 0.375, 0.25, 0.375, 0.0, 0.375, 0.5, 0.375, 0.75, 0.375, 0.75, 0.375, 0.5, 0.375, 0.5, 0.375, 0.75, 0.375, 0.75, 0.375, 0.5, 0.375, 0.0, 0.375, 0.25, 0.375, 0.25, 0.375, 0.0, 0.375, 0.75, 0.375, 1.0, 0.375, 1.0, 0.375, 0.75, 0.375, 0.75, 0.375, 1.0, 0.375, 1.0, 0.375, 0.75, 0.375, 0.0, 0.375, 0.25, 0.375, 0.25, 0.375, 0.0, 0.375, 0.75, 0.375, 1.0, 0.375, 1.0, 0.375, 0.75, 0.375, 0.25, 0.375, 0.5, 0.375, 0.5, 0.375, 0.25, 0.375, 0.5, 0.375, 0.75, 0.375, 0.75, 0.375, 0.5, 0.375, 0.25, 0.375, 0.5, 0.375, 0.5, 0.375, 0.25, 0.375, 0.5, 0.375, 0.75, 0.375, 0.75, 0.375, 0.5, 0.375, 0.0, 0.375, 0.25, 0.375, 0.25, 0.375, 0.0, 0.125, 0.5, 0.375, 0.5, 0.375, 0.75, 0.125, 0.75, 0.375, 0.0, 0.375, 0.25, 0.375, 0.25, 0.375, 0.0, 0.375, 0.75, 0.375, 1.0, 0.375, 1.0, 0.375, 0.75, 0.375, 0.25, 0.375, 0.5, 0.375, 0.5, 0.375, 0.25, 0.375, 0.0, 0.625, 0.0, 0.625, 0.25, 0.375, 0.25, 0.375, 0.25, 0.625, 0.25, 0.625, 0.5, 0.375, 0.5, 0.375, 0.5, 0.625, 0.5, 0.625, 0.75, 0.375, 0.75, 0.375, 0.75, 0.625, 0.75, 0.625, 1.0, 0.375, 1.0, 0.125, 0.5, 0.375, 0.5, 0.375, 0.75, 0.125, 0.75, 0.625, 0.25, 0.625, 0.0, 0.625, 0.0, 0.625, 0.25, 0.625, 1.0, 0.625, 0.75, 0.625, 0.75, 0.625, 1.0, 0.625, 1.0, 0.625, 0.75, 0.625, 0.75, 0.625, 1.0, 0.625, 0.5, 0.625, 0.25, 0.625, 0.25, 0.625, 0.5, 0.625, 0.75, 0.625, 0.5, 0.625, 0.5, 0.625, 0.75, 0.625, 0.75, 0.625, 0.5, 0.625, 0.5, 0.625, 0.75, 0.625, 0.5, 0.625, 0.25, 0.625, 0.25, 0.625, 0.5, 0.625, 0.75, 0.625, 0.5, 0.625, 0.5, 0.625, 0.75, 0.625, 0.25, 0.625, 0.0, 0.625, 0.0, 0.625, 0.25, 0.625, 0.5, 0.875, 0.5, 0.875, 0.75, 0.625, 0.75, 0.625, 0.25, 0.625, 0.0, 0.625, 0.0, 0.625, 0.25, 0.625, 1.0, 0.625, 0.75, 0.625, 0.75, 0.625, 1.0, 0.625, 0.5, 0.625, 0.25, 0.625, 0.25, 0.625, 0.5, 0.375, 0.0, 0.625, 0.0, 0.625, 0.25, 0.375, 0.25, 0.375, 0.25, 0.625, 0.25, 0.625, 0.5, 0.375, 0.5, 0.375, 0.5, 0.625, 0.5, 0.625, 0.75, 0.375, 0.75, 0.375, 0.75, 0.625, 0.75, 0.625, 1.0, 0.375, 1.0, 0.375, 0.75, 0.375, 1.0, 0.375, 1.0, 0.375, 0.75, 0.625, 0.5, 0.875, 0.5, 0.875, 0.75, 0.625, 0.75, 0.375, 0.5, 0.375, 0.75, 0.375, 0.75, 0.375, 0.5, 0.375, 0.25, 0.375, 0.5, 0.375, 0.5, 0.375, 0.25, 0.375, 0.0, 0.375, 0.25, 0.375, 0.25, 0.375, 0.0, 0.375, 0.5, 0.375, 0.75, 0.375, 0.75, 0.375, 0.5, 0.125, 0.5, 0.375, 0.5, 0.375, 0.75, 0.125, 0.75, 0.375, 0.0, 0.375, 0.25, 0.375, 0.25, 0.375, 0.0, 0.375, 0.75, 0.375, 1.0, 0.375, 1.0, 0.375, 0.75, 0.375, 0.25, 0.375, 0.5, 0.375, 0.5, 0.375, 0.25, 1.0, 0.5, 1.0, 1.0, 0.9688, 1.0, 0.9688, 0.5, 0.9688, 0.5, 0.9688, 1.0, 0.9375, 1.0, 0.9375, 0.5, 0.9375, 0.5, 0.9375, 1.0, 0.9062, 1.0, 0.9062, 0.5, 0.9062, 0.5, 0.9062, 1.0, 0.875, 1.0, 0.875, 0.5, 0.875, 0.5, 0.875, 1.0, 0.8438, 1.0, 0.8438, 0.5, 0.8438, 0.5, 0.8438, 1.0, 0.8125, 1.0, 0.8125, 0.5, 0.8125, 0.5, 0.8125, 1.0, 0.7812, 1.0, 0.7812, 0.5, 0.7812, 0.5, 0.7812, 1.0, 0.75, 1.0, 0.75, 0.5, 0.75, 0.5, 0.75, 1.0, 0.7188, 1.0, 0.7188, 0.5, 0.7188, 0.5, 0.7188, 1.0, 0.6875, 1.0, 0.6875, 0.5, 0.6875, 0.5, 0.6875, 1.0, 0.6562, 1.0, 0.6562, 0.5, 0.6562, 0.5, 0.6562, 1.0, 0.625, 1.0, 0.625, 0.5, 0.625, 0.5, 0.625, 1.0, 0.5938, 1.0, 0.5938, 0.5, 0.5938, 0.5, 0.5938, 1.0, 0.5625, 1.0, 0.5625, 0.5, 0.5625, 0.5, 0.5625, 1.0, 0.5312, 1.0, 0.5312, 0.5, 0.5312, 0.5, 0.5312, 1.0, 0.5, 1.0, 0.5, 0.5, 0.5, 0.5, 0.5, 1.0, 0.4688, 1.0, 0.4688, 0.5, 0.4688, 0.5, 0.4688, 1.0, 0.4375, 1.0, 0.4375, 0.5, 0.4375, 0.5, 0.4375, 1.0, 0.4062, 1.0, 0.4062, 0.5, 0.4062, 0.5, 0.4062, 1.0, 0.375, 1.0, 0.375, 0.5, 0.375, 0.5, 0.375, 1.0, 0.3438, 1.0, 0.3438, 0.5, 0.3438, 0.5, 0.3438, 1.0, 0.3125, 1.0, 0.3125, 0.5, 0.3125, 0.5, 0.3125, 1.0, 0.2812, 1.0, 0.2812, 0.5, 0.2812, 0.5, 0.2812, 1.0, 0.25, 1.0, 0.25, 0.5, 0.25, 0.5, 0.25, 1.0, 0.2188, 1.0, 0.2188, 0.5, 0.2188, 0.5, 0.2188, 1.0, 0.1875, 1.0, 0.1875, 0.5, 0.1875, 0.5, 0.1875, 1.0, 0.1562, 1.0, 0.1562, 0.5, 0.1562, 0.5, 0.1562, 1.0, 0.125, 1.0, 0.125, 0.5, 0.125, 0.5, 0.125, 1.0, 0.09375, 1.0, 0.09375, 0.5, 0.09375, 0.5, 0.09375, 1.0, 0.0625, 1.0, 0.0625, 0.5, 0.5, 1.0, 0.5312, 1.0, 0.5312, 1.0, 0.5, 1.0, 0.0625, 0.5, 0.0625, 1.0, 0.03125, 1.0, 0.03125, 0.5, 0.03125, 0.5, 0.03125, 1.0, 0.0, 1.0, 0.0, 0.5, 0.75, 0.49, 0.7968, 0.4854, 0.8418, 0.4717, 0.8833, 0.4496, 0.9197, 0.4197, 0.9496, 0.3833, 0.9717, 0.3418, 0.9854, 0.2968, 0.99, 0.25, 0.9854, 0.2032, 0.9717, 0.1582, 0.9496, 0.1167, 0.9197, 0.08029, 0.8833, 0.05045, 0.8418, 0.02827, 0.7968, 0.01461, 0.75, 0.01, 0.7032, 0.01461, 0.6582, 0.02827, 0.6167, 0.05045, 0.5803, 0.08029, 0.5504, 0.1167, 0.5283, 0.1582, 0.5146, 0.2032, 0.51, 0.25, 0.5146, 0.2968, 0.5283, 0.3418, 0.5504, 0.3833, 0.5803, 0.4197, 0.6167, 0.4496, 0.6582, 0.4717, 0.7032, 0.4854, 0.07892, 0.1791, 0.09603, 0.1471, 0.09603, 0.1471, 0.07892, 0.1791, 0.2188, 1.0, 0.25, 1.0, 0.25, 1.0, 0.2188, 1.0, 0.9062, 1.0, 0.9375, 1.0, 0.9375, 1.0, 0.9062, 1.0, 0.625, 1.0, 0.6562, 1.0, 0.6562, 1.0, 0.625, 1.0, 0.3438, 1.0, 0.375, 1.0, 0.375, 1.0, 0.3438, 1.0, 0.0625, 1.0, 0.09375, 1.0, 0.09375, 1.0, 0.0625, 1.0, 0.75, 1.0, 0.7812, 1.0, 0.7812, 1.0, 0.75, 1.0, 0.4688, 1.0, 0.5, 1.0, 0.5, 1.0, 0.4688, 1.0, 0.1875, 1.0, 0.2188, 1.0, 0.2188, 1.0, 0.1875, 1.0, 0.875, 1.0, 0.9062, 1.0, 0.9062, 1.0, 0.875, 1.0, 0.5938, 1.0, 0.625, 1.0, 0.625, 1.0, 0.5938, 1.0, 0.3125, 1.0, 0.3438, 1.0, 0.3438, 1.0, 0.3125, 1.0, 0.03125, 1.0, 0.0625, 1.0, 0.0625, 1.0, 0.03125, 1.0, 0.7188, 1.0, 0.75, 1.0, 0.75, 1.0, 0.7188, 1.0, 0.4375, 1.0, 0.4688, 1.0, 0.4688, 1.0, 0.4375, 1.0, 0.1562, 1.0, 0.1875, 1.0, 0.1875, 1.0, 0.1562, 1.0, 0.8438, 1.0, 0.875, 1.0, 0.875, 1.0, 0.8438, 1.0, 0.5625, 1.0, 0.5938, 1.0, 0.5938, 1.0, 0.5625, 1.0, 0.2812, 1.0, 0.3125, 1.0, 0.3125, 1.0, 0.2812, 1.0, 0.9688, 1.0, 1.0, 1.0, 1.0, 1.0, 0.9688, 1.0, 0.0, 1.0, 0.03125, 1.0, 0.03125, 1.0, 0.0, 1.0, 0.6875, 1.0, 0.7188, 1.0, 0.7188, 1.0, 0.6875, 1.0, 0.4062, 1.0, 0.4375, 1.0, 0.4375, 1.0, 0.4062, 1.0, 0.125, 1.0, 0.1562, 1.0, 0.1562, 1.0, 0.125, 1.0, 0.8125, 1.0, 0.8438, 1.0, 0.8438, 1.0, 0.8125, 1.0, 0.5312, 1.0, 0.5625, 1.0, 0.5625, 1.0, 0.5312, 1.0, 0.25, 1.0, 0.2812, 1.0, 0.2812, 1.0, 0.25, 1.0, 0.9375, 1.0, 0.9688, 1.0, 0.9688, 1.0, 0.9375, 1.0, 0.6562, 1.0, 0.6875, 1.0, 0.6875, 1.0, 0.6562, 1.0, 0.375, 1.0, 0.4062, 1.0, 0.4062, 1.0, 0.375, 1.0, 0.09375, 1.0, 0.125, 1.0, 0.125, 1.0, 0.09375, 1.0, 0.7812, 1.0, 0.8125, 1.0, 0.8125, 1.0, 0.7812, 1.0, 0.25, 0.4352, 0.2861, 0.4316, 0.2968, 0.4854, 0.25, 0.49, 0.2861, 0.4316, 0.3209, 0.4211, 0.3418, 0.4717, 0.2968, 0.4854, 0.3209, 0.4211, 0.3529, 0.404, 0.3833, 0.4496, 0.3418, 0.4717, 0.3529, 0.404, 0.3809, 0.3809, 0.4197, 0.4197, 0.3833, 0.4496, 0.3809, 0.3809, 0.404, 0.3529, 0.4496, 0.3833, 0.4197, 0.4197, 0.404, 0.3529, 0.4211, 0.3209, 0.4717, 0.3418, 0.4496, 0.3833, 0.4211, 0.3209, 0.4316, 0.2861, 0.4854, 0.2968, 0.4717, 0.3418, 0.4316, 0.2861, 0.4352, 0.25, 0.49, 0.25, 0.4854, 0.2968, 0.4352, 0.25, 0.4316, 0.2139, 0.4854, 0.2032, 0.49, 0.25, 0.4316, 0.2139, 0.4211, 0.1791, 0.4717, 0.1582, 0.4854, 0.2032, 0.4211, 0.1791, 0.404, 0.1471, 0.4496, 0.1167, 0.4717, 0.1582, 0.404, 0.1471, 0.3809, 0.1191, 0.4197, 0.08029, 0.4496, 0.1167, 0.3809, 0.1191, 0.3529, 0.09603, 0.3833, 0.05045, 0.4197, 0.08029, 0.3529, 0.09603, 0.3209, 0.07892, 0.3418, 0.02827, 0.3833, 0.05045, 0.3209, 0.07892, 0.2861, 0.06838, 0.2968, 0.01461, 0.3418, 0.02827, 0.2861, 0.06838, 0.25, 0.06482, 0.25, 0.01, 0.2968, 0.01461, 0.25, 0.06482, 0.2139, 0.06838, 0.2032, 0.01461, 0.25, 0.01, 0.2139, 0.06838, 0.1791, 0.07892, 0.1582, 0.02827, 0.2032, 0.01461, 0.1791, 0.07892, 0.1471, 0.09603, 0.1167, 0.05045, 0.1582, 0.02827, 0.1471, 0.09603, 0.1191, 0.1191, 0.08029, 0.08029, 0.1167, 0.05045, 0.1191, 0.1191, 0.09603, 0.1471, 0.05045, 0.1167, 0.08029, 0.08029, 0.09603, 0.1471, 0.07892, 0.1791, 0.02827, 0.1582, 0.05045, 0.1167, 0.07892, 0.1791, 0.06838, 0.2139, 0.01461, 0.2032, 0.02827, 0.1582, 0.06838, 0.2139, 0.06482, 0.25, 0.01, 0.25, 0.01461, 0.2032, 0.06482, 0.25, 0.06838, 0.2861, 0.01461, 0.2968, 0.01, 0.25, 0.06838, 0.2861, 0.07892, 0.3209, 0.02827, 0.3418, 0.01461, 0.2968, 0.07892, 0.3209, 0.09603, 0.3529, 0.05045, 0.3833, 0.02827, 0.3418, 0.09603, 0.3529, 0.1191, 0.3809, 0.08029, 0.4197, 0.05045, 0.3833, 0.1191, 0.3809, 0.1471, 0.404, 0.1167, 0.4496, 0.08029, 0.4197, 0.1471, 0.404, 0.1791, 0.4211, 0.1582, 0.4717, 0.1167, 0.4496, 0.1791, 0.4211, 0.2139, 0.4316, 0.2032, 0.4854, 0.1582, 0.4717, 0.2139, 0.4316, 0.25, 0.4352, 0.25, 0.49, 0.2032, 0.4854, 0.2861, 0.4316, 0.25, 0.4352, 0.2139, 0.4316, 0.1791, 0.4211, 0.1471, 0.404, 0.1191, 0.3809, 0.09603, 0.3529, 0.07892, 0.3209, 0.06838, 0.2861, 0.06482, 0.25, 0.06838, 0.2139, 0.07892, 0.1791, 0.09603, 0.1471, 0.1191, 0.1191, 0.1471, 0.09603, 0.1791, 0.07892, 0.2139, 0.06838, 0.25, 0.06482, 0.2861, 0.06838, 0.3209, 0.07892, 0.3529, 0.09603, 0.3809, 0.1191, 0.404, 0.1471, 0.4211, 0.1791, 0.4316, 0.2139, 0.4352, 0.25, 0.4316, 0.2861, 0.4211, 0.3209, 0.404, 0.3529, 0.3809, 0.3809, 0.3529, 0.404, 0.3209, 0.4211, 0.4316, 0.2139, 0.4352, 0.25, 0.4352, 0.25, 0.4316, 0.2139, 0.06838, 0.2139, 0.07892, 0.1791, 0.07892, 0.1791, 0.06838, 0.2139, 0.4211, 0.1791, 0.4316, 0.2139, 0.4316, 0.2139, 0.4211, 0.1791, 0.06482, 0.25, 0.06838, 0.2139, 0.06838, 0.2139, 0.06482, 0.25, 0.404, 0.1471, 0.4211, 0.1791, 0.4211, 0.1791, 0.404, 0.1471, 0.06838, 0.2861, 0.06482, 0.25, 0.06482, 0.25, 0.06838, 0.2861, 0.3809, 0.1191, 0.404, 0.1471, 0.404, 0.1471, 0.3809, 0.1191, 0.07892, 0.3209, 0.06838, 0.2861, 0.06838, 0.2861, 0.07892, 0.3209, 0.3529, 0.09603, 0.3809, 0.1191, 0.3809, 0.1191, 0.3529, 0.09603, 0.09603, 0.3529, 0.07892, 0.3209, 0.07892, 0.3209, 0.09603, 0.3529, 0.3209, 0.07892, 0.3529, 0.09603, 0.3529, 0.09603, 0.3209, 0.07892, 0.2861, 0.4316, 0.25, 0.4352, 0.25, 0.4352, 0.2861, 0.4316, 0.1191, 0.3809, 0.09603, 0.3529, 0.09603, 0.3529, 0.1191, 0.3809, 0.2861, 0.06838, 0.3209, 0.07892, 0.3209, 0.07892, 0.2861, 0.06838, 0.3209, 0.4211, 0.2861, 0.4316, 0.2861, 0.4316, 0.3209, 0.4211, 0.1471, 0.404, 0.1191, 0.3809, 0.1191, 0.3809, 0.1471, 0.404, 0.25, 0.06482, 0.2861, 0.06838, 0.2861, 0.06838, 0.25, 0.06482, 0.3529, 0.404, 0.3209, 0.4211, 0.3209, 0.4211, 0.3529, 0.404, 0.1791, 0.4211, 0.1471, 0.404, 0.1471, 0.404, 0.1791, 0.4211, 0.2139, 0.06838, 0.25, 0.06482, 0.25, 0.06482, 0.2139, 0.06838, 0.3809, 0.3809, 0.3529, 0.404, 0.3529, 0.404, 0.3809, 0.3809, 0.2139, 0.4316, 0.1791, 0.4211, 0.1791, 0.4211, 0.2139, 0.4316, 0.1791, 0.07892, 0.2139, 0.06838, 0.2139, 0.06838, 0.1791, 0.07892, 0.404, 0.3529, 0.3809, 0.3809, 0.3809, 0.3809, 0.404, 0.3529, 0.25, 0.4352, 0.2139, 0.4316, 0.2139, 0.4316, 0.25, 0.4352, 0.1471, 0.09603, 0.1791, 0.07892, 0.1791, 0.07892, 0.1471, 0.09603, 0.4211, 0.3209, 0.404, 0.3529, 0.404, 0.3529, 0.4211, 0.3209, 0.1191, 0.1191, 0.1471, 0.09603, 0.1471, 0.09603, 0.1191, 0.1191, 0.4316, 0.2861, 0.4211, 0.3209, 0.4211, 0.3209, 0.4316, 0.2861, 0.09603, 0.1471, 0.1191, 0.1191, 0.1191, 0.1191, 0.09603, 0.1471, 0.4352, 0.25, 0.4316, 0.2861, 0.4316, 0.2861, 0.4352, 0.25, 1.0, 0.5, 1.0, 1.0, 0.9688, 1.0, 0.9688, 0.5, 0.9688, 0.5, 0.9688, 1.0, 0.9375, 1.0, 0.9375, 0.5, 0.9375, 0.5, 0.9375, 1.0, 0.9062, 1.0, 0.9062, 0.5, 0.9062, 0.5, 0.9062, 1.0, 0.875, 1.0, 0.875, 0.5, 0.875, 0.5, 0.875, 1.0, 0.8438, 1.0, 0.8438, 0.5, 0.8438, 0.5, 0.8438, 1.0, 0.8125, 1.0, 0.8125, 0.5, 0.8125, 0.5, 0.8125, 1.0, 0.7812, 1.0, 0.7812, 0.5, 0.7812, 0.5, 0.7812, 1.0, 0.75, 1.0, 0.75, 0.5, 0.75, 0.5, 0.75, 1.0, 0.7188, 1.0, 0.7188, 0.5, 0.7188, 0.5, 0.7188, 1.0, 0.6875, 1.0, 0.6875, 0.5, 0.6875, 0.5, 0.6875, 1.0, 0.6562, 1.0, 0.6562, 0.5, 0.6562, 0.5, 0.6562, 1.0, 0.625, 1.0, 0.625, 0.5, 0.625, 0.5, 0.625, 1.0, 0.5938, 1.0, 0.5938, 0.5, 0.5938, 0.5, 0.5938, 1.0, 0.5625, 1.0, 0.5625, 0.5, 0.5625, 0.5, 0.5625, 1.0, 0.5312, 1.0, 0.5312, 0.5, 0.5312, 0.5, 0.5312, 1.0, 0.5, 1.0, 0.5, 0.5, 0.5, 0.5, 0.5, 1.0, 0.4688, 1.0, 0.4688, 0.5, 0.4688, 0.5, 0.4688, 1.0, 0.4375, 1.0, 0.4375, 0.5, 0.4375, 0.5, 0.4375, 1.0, 0.4062, 1.0, 0.4062, 0.5, 0.4062, 0.5, 0.4062, 1.0, 0.375, 1.0, 0.375, 0.5, 0.375, 0.5, 0.375, 1.0, 0.3438, 1.0, 0.3438, 0.5, 0.3438, 0.5, 0.3438, 1.0, 0.3125, 1.0, 0.3125, 0.5, 0.3125, 0.5, 0.3125, 1.0, 0.2812, 1.0, 0.2812, 0.5, 0.2812, 0.5, 0.2812, 1.0, 0.25, 1.0, 0.25, 0.5, 0.25, 0.5, 0.25, 1.0, 0.2188, 1.0, 0.2188, 0.5, 0.2188, 0.5, 0.2188, 1.0, 0.1875, 1.0, 0.1875, 0.5, 0.1875, 0.5, 0.1875, 1.0, 0.1562, 1.0, 0.1562, 0.5, 0.1562, 0.5, 0.1562, 1.0, 0.125, 1.0, 0.125, 0.5, 0.125, 0.5, 0.125, 1.0, 0.09375, 1.0, 0.09375, 0.5, 0.09375, 0.5, 0.09375, 1.0, 0.0625, 1.0, 0.0625, 0.5, 0.5, 1.0, 0.5312, 1.0, 0.5312, 1.0, 0.5, 1.0, 0.0625, 0.5, 0.0625, 1.0, 0.03125, 1.0, 0.03125, 0.5, 0.03125, 0.5, 0.03125, 1.0, 0.0, 1.0, 0.0, 0.5, 0.75, 0.49, 0.7968, 0.4854, 0.8418, 0.4717, 0.8833, 0.4496, 0.9197, 0.4197, 0.9496, 0.3833, 0.9717, 0.3418, 0.9854, 0.2968, 0.99, 0.25, 0.9854, 0.2032, 0.9717, 0.1582, 0.9496, 0.1167, 0.9197, 0.08029, 0.8833, 0.05045, 0.8418, 0.02827, 0.7968, 0.01461, 0.75, 0.01, 0.7032, 0.01461, 0.6582, 0.02827, 0.6167, 0.05045, 0.5803, 0.08029, 0.5504, 0.1167, 0.5283, 0.1582, 0.5146, 0.2032, 0.51, 0.25, 0.5146, 0.2968, 0.5283, 0.3418, 0.5504, 0.3833, 0.5803, 0.4197, 0.6167, 0.4496, 0.6582, 0.4717, 0.7032, 0.4854, 0.2188, 1.0, 0.25, 1.0, 0.25, 1.0, 0.2188, 1.0, 0.9062, 1.0, 0.9375, 1.0, 0.9375, 1.0, 0.9062, 1.0, 0.625, 1.0, 0.6562, 1.0, 0.6562, 1.0, 0.625, 1.0, 0.3438, 1.0, 0.375, 1.0, 0.375, 1.0, 0.3438, 1.0, 0.0625, 1.0, 0.09375, 1.0, 0.09375, 1.0, 0.0625, 1.0, 0.75, 1.0, 0.7812, 1.0, 0.7812, 1.0, 0.75, 1.0, 0.4688, 1.0, 0.5, 1.0, 0.5, 1.0, 0.4688, 1.0, 0.1875, 1.0, 0.2188, 1.0, 0.2188, 1.0, 0.1875, 1.0, 0.875, 1.0, 0.9062, 1.0, 0.9062, 1.0, 0.875, 1.0, 0.5938, 1.0, 0.625, 1.0, 0.625, 1.0, 0.5938, 1.0, 0.3125, 1.0, 0.3438, 1.0, 0.3438, 1.0, 0.3125, 1.0, 0.03125, 1.0, 0.0625, 1.0, 0.0625, 1.0, 0.03125, 1.0, 0.7188, 1.0, 0.75, 1.0, 0.75, 1.0, 0.7188, 1.0, 0.4375, 1.0, 0.4688, 1.0, 0.4688, 1.0, 0.4375, 1.0, 0.1562, 1.0, 0.1875, 1.0, 0.1875, 1.0, 0.1562, 1.0, 0.8438, 1.0, 0.875, 1.0, 0.875, 1.0, 0.8438, 1.0, 0.5625, 1.0, 0.5938, 1.0, 0.5938, 1.0, 0.5625, 1.0, 0.2812, 1.0, 0.3125, 1.0, 0.3125, 1.0, 0.2812, 1.0, 0.9688, 1.0, 1.0, 1.0, 1.0, 1.0, 0.9688, 1.0, 0.0, 1.0, 0.03125, 1.0, 0.03125, 1.0, 0.0, 1.0, 0.6875, 1.0, 0.7188, 1.0, 0.7188, 1.0, 0.6875, 1.0, 0.4062, 1.0, 0.4375, 1.0, 0.4375, 1.0, 0.4062, 1.0, 0.125, 1.0, 0.1562, 1.0, 0.1562, 1.0, 0.125, 1.0, 0.8125, 1.0, 0.8438, 1.0, 0.8438, 1.0, 0.8125, 1.0, 0.5312, 1.0, 0.5625, 1.0, 0.5625, 1.0, 0.5312, 1.0, 0.25, 1.0, 0.2812, 1.0, 0.2812, 1.0, 0.25, 1.0, 0.9375, 1.0, 0.9688, 1.0, 0.9688, 1.0, 0.9375, 1.0, 0.6562, 1.0, 0.6875, 1.0, 0.6875, 1.0, 0.6562, 1.0, 0.375, 1.0, 0.4062, 1.0, 0.4062, 1.0, 0.375, 1.0, 0.09375, 1.0, 0.125, 1.0, 0.125, 1.0, 0.09375, 1.0, 0.7812, 1.0, 0.8125, 1.0, 0.8125, 1.0, 0.7812, 1.0, 0.9688, 1.0, 0.0, 1.0, 0.03125, 1.0, 0.0625, 1.0, 0.09375, 1.0, 0.125, 1.0, 0.1562, 1.0, 0.1875, 1.0, 0.2188, 1.0, 0.25, 1.0, 0.2812, 1.0, 0.3125, 1.0, 0.3438, 1.0, 0.375, 1.0, 0.4062, 1.0, 0.4375, 1.0, 0.4688, 1.0, 0.5, 1.0, 0.5312, 1.0, 0.5625, 1.0, 0.5938, 1.0, 0.625, 1.0, 0.6562, 1.0, 0.6875, 1.0, 0.7188, 1.0, 0.75, 1.0, 0.7812, 1.0, 0.8125, 1.0, 0.8438, 1.0, 0.875, 1.0, 0.9062, 1.0, 0.9375, 1.0, 1.0, 0.5, 1.0, 1.0, 0.9688, 1.0, 0.9688, 0.5, 0.9688, 0.5, 0.9688, 1.0, 0.9375, 1.0, 0.9375, 0.5, 0.9375, 0.5, 0.9375, 1.0, 0.9062, 1.0, 0.9062, 0.5, 0.9062, 0.5, 0.9062, 1.0, 0.875, 1.0, 0.875, 0.5, 0.875, 0.5, 0.875, 1.0, 0.8438, 1.0, 0.8438, 0.5, 0.8438, 0.5, 0.8438, 1.0, 0.8125, 1.0, 0.8125, 0.5, 0.8125, 0.5, 0.8125, 1.0, 0.7812, 1.0, 0.7812, 0.5, 0.7812, 0.5, 0.7812, 1.0, 0.75, 1.0, 0.75, 0.5, 0.75, 0.5, 0.75, 1.0, 0.7188, 1.0, 0.7188, 0.5, 0.7188, 0.5, 0.7188, 1.0, 0.6875, 1.0, 0.6875, 0.5, 0.6875, 0.5, 0.6875, 1.0, 0.6562, 1.0, 0.6562, 0.5, 0.6562, 0.5, 0.6562, 1.0, 0.625, 1.0, 0.625, 0.5, 0.625, 0.5, 0.625, 1.0, 0.5938, 1.0, 0.5938, 0.5, 0.5938, 0.5, 0.5938, 1.0, 0.5625, 1.0, 0.5625, 0.5, 0.5625, 0.5, 0.5625, 1.0, 0.5312, 1.0, 0.5312, 0.5, 0.5312, 0.5, 0.5312, 1.0, 0.5, 1.0, 0.5, 0.5, 0.5, 0.5, 0.5, 1.0, 0.4688, 1.0, 0.4688, 0.5, 0.4688, 0.5, 0.4688, 1.0, 0.4375, 1.0, 0.4375, 0.5, 0.4375, 0.5, 0.4375, 1.0, 0.4062, 1.0, 0.4062, 0.5, 0.4062, 0.5, 0.4062, 1.0, 0.375, 1.0, 0.375, 0.5, 0.375, 0.5, 0.375, 1.0, 0.3438, 1.0, 0.3438, 0.5, 0.3438, 0.5, 0.3438, 1.0, 0.3125, 1.0, 0.3125, 0.5, 0.02827, 0.1582, 0.01461, 0.2032, 0.01461, 0.2032, 0.02827, 0.1582, 0.51, 0.25, 0.5146, 0.2032, 0.5146, 0.2032, 0.51, 0.25, 0.01, 0.25, 0.01461, 0.2968, 0.01461, 0.2968, 0.01, 0.25, 0.2188, 0.5, 0.2188, 1.0, 0.1875, 1.0, 0.1875, 0.5, 0.1875, 0.5, 0.1875, 1.0, 0.1562, 1.0, 0.1562, 0.5, 0.1562, 0.5, 0.1562, 1.0, 0.125, 1.0, 0.125, 0.5, 0.125, 0.5, 0.125, 1.0, 0.09375, 1.0, 0.09375, 0.5, 0.09375, 0.5, 0.09375, 1.0, 0.0625, 1.0, 0.0625, 0.5, 0.2968, 0.4854, 0.25, 0.49, 0.2032, 0.4854, 0.1582, 0.4717, 0.1167, 0.4496, 0.08029, 0.4197, 0.05045, 0.3833, 0.02827, 0.3418, 0.01461, 0.2968, 0.01, 0.25, 0.1024, 0.25, 0.1052, 0.2788, 0.1136, 0.3065, 0.1273, 0.332, 0.1456, 0.3544, 0.168, 0.3727, 0.1935, 0.3864, 0.2212, 0.3948, 0.25, 0.3976, 0.2788, 0.3948, 0.3065, 0.3864, 0.332, 0.3727, 0.3544, 0.3544, 0.3727, 0.332, 0.3864, 0.3065, 0.3948, 0.2788, 0.3976, 0.25, 0.49, 0.25, 0.4854, 0.2968, 0.4717, 0.3418, 0.4496, 0.3833, 0.4197, 0.4197, 0.3833, 0.4496, 0.3418, 0.4717, 0.0625, 0.5, 0.0625, 1.0, 0.03125, 1.0, 0.03125, 0.5, 0.03125, 0.5, 0.03125, 1.0, 0.0, 1.0, 0.0, 0.5, 0.75, 0.49, 0.7968, 0.4854, 0.8418, 0.4717, 0.8833, 0.4496, 0.9197, 0.4197, 0.9496, 0.3833, 0.9717, 0.3418, 0.9854, 0.2968, 0.99, 0.25, 0.8976, 0.25, 0.8948, 0.2788, 0.8864, 0.3065, 0.8727, 0.332, 0.8544, 0.3544, 0.832, 0.3727, 0.8065, 0.3864, 0.7788, 0.3948, 0.75, 0.3976, 0.7212, 0.3948, 0.6935, 0.3864, 0.668, 0.3727, 0.6456, 0.3544, 0.6273, 0.332, 0.6136, 0.3065, 0.6052, 0.2788, 0.6024, 0.25, 0.51, 0.25, 0.5146, 0.2968, 0.5283, 0.3418, 0.5504, 0.3833, 0.5803, 0.4197, 0.6167, 0.4496, 0.6582, 0.4717, 0.7032, 0.4854, 0.7188, 0.5987, 0.7188, 0.9126, 0.75, 0.9126, 0.75, 0.5987, 0.625, 0.5987, 0.625, 0.9126, 0.6562, 0.9126, 0.6562, 0.5987, 0.6562, 0.5987, 0.6562, 0.9126, 0.6875, 0.9126, 0.6875, 0.5987, 0.2188, 0.5987, 0.2188, 0.9126, 0.25, 0.9126, 0.25, 0.5987, 0.7812, 0.5987, 0.7812, 0.9126, 0.8125, 0.9126, 0.8125, 0.5987, 0.75, 0.5987, 0.75, 0.9126, 0.7812, 0.9126, 0.7812, 0.5987, 0.8438, 0.5987, 0.8438, 0.9126, 0.875, 0.9126, 0.875, 0.5987, 0.0, 0.5987, 0.0, 0.9126, 0.03125, 0.9126, 0.03125, 0.5987, 0.4688, 0.5987, 0.4688, 0.9126, 0.5, 0.9126, 0.5, 0.5987, 0.1562, 0.5987, 0.1562, 0.9126, 0.1875, 0.9126, 0.1875, 0.5987, 0.5, 0.5987, 0.5, 0.9126, 0.5312, 0.9126, 0.5312, 0.5987, 0.03125, 0.5987, 0.03125, 0.9126, 0.0625, 0.9126, 0.0625, 0.5987, 0.875, 0.5987, 0.875, 0.9126, 0.9062, 0.9126, 0.9062, 0.5987, 0.4062, 0.5987, 0.4062, 0.9126, 0.4375, 0.9126, 0.4375, 0.5987, 0.49, 0.25, 0.3976, 0.25, 0.3948, 0.2212, 0.3864, 0.1935, 0.3727, 0.168, 0.3544, 0.1456, 0.332, 0.1273, 0.3065, 0.1136, 0.2788, 0.1052, 0.25, 0.1024, 0.2212, 0.1052, 0.1935, 0.1136, 0.168, 0.1273, 0.1456, 0.1456, 0.1273, 0.168, 0.1136, 0.1935, 0.1052, 0.2212, 0.1024, 0.25, 0.01, 0.25, 0.01461, 0.2032, 0.02827, 0.1582, 0.05045, 0.1167, 0.08029, 0.08029, 0.1167, 0.05045, 0.1582, 0.02827, 0.2032, 0.01461, 0.25, 0.01, 0.2968, 0.01461, 0.3418, 0.02827, 0.3833, 0.05045, 0.4197, 0.08029, 0.4496, 0.1167, 0.4717, 0.1582, 0.4854, 0.2032, 0.9062, 0.5987, 0.9062, 0.9126, 0.9375, 0.9126, 0.9375, 0.5987, 0.5938, 0.5987, 0.5938, 0.9126, 0.625, 0.9126, 0.625, 0.5987, 0.09375, 0.5987, 0.09375, 0.9126, 0.125, 0.9126, 0.125, 0.5987, 0.1875, 0.5987, 0.1875, 0.9126, 0.2188, 0.9126, 0.2188, 0.5987, 0.5625, 0.5987, 0.5625, 0.9126, 0.5938, 0.9126, 0.5938, 0.5987, 0.375, 0.5987, 0.375, 0.9126, 0.4062, 0.9126, 0.4062, 0.5987, 0.3125, 0.5987, 0.3125, 0.9126, 0.3438, 0.9126, 0.3438, 0.5987, 0.9688, 0.5987, 0.9688, 0.9126, 1.0, 0.9126, 1.0, 0.5987, 0.8125, 0.5987, 0.8125, 0.9126, 0.8438, 0.9126, 0.8438, 0.5987, 0.25, 0.5987, 0.25, 0.9126, 0.2812, 0.9126, 0.2812, 0.5987, 0.6875, 0.5987, 0.6875, 0.9126, 0.7188, 0.9126, 0.7188, 0.5987, 0.4375, 0.5987, 0.4375, 0.9126, 0.4688, 0.9126, 0.4688, 0.5987, 0.0625, 0.5987, 0.0625, 0.9126, 0.09375, 0.9126, 0.09375, 0.5987, 0.9375, 0.5987, 0.9375, 0.9126, 0.9688, 0.9126, 0.9688, 0.5987, 0.5312, 0.5987, 0.5312, 0.9126, 0.5625, 0.9126, 0.5625, 0.5987, 0.2812, 0.5987, 0.2812, 0.9126, 0.3125, 0.9126, 0.3125, 0.5987, 0.125, 0.5987, 0.125, 0.9126, 0.1562, 0.9126, 0.1562, 0.5987, 0.51, 0.25, 0.6024, 0.25, 0.6052, 0.2212, 0.6136, 0.1935, 0.6273, 0.168, 0.6456, 0.1456, 0.668, 0.1273, 0.6935, 0.1136, 0.7212, 0.1052, 0.75, 0.1024, 0.7788, 0.1052, 0.8065, 0.1136, 0.832, 0.1273, 0.8544, 0.1456, 0.8727, 0.168, 0.8864, 0.1935, 0.8948, 0.2212, 0.8976, 0.25, 0.99, 0.25, 0.9854, 0.2032, 0.9717, 0.1582, 0.9496, 0.1167, 0.9197, 0.08029, 0.8833, 0.05045, 0.8418, 0.02827, 0.7968, 0.01461, 0.75, 0.01, 0.7032, 0.01461, 0.6582, 0.02827, 0.6167, 0.05045, 0.5803, 0.08029, 0.5504, 0.1167, 0.5283, 0.1582, 0.5146, 0.2032, 0.3438, 0.5987, 0.3438, 0.9126, 0.375, 0.9126, 0.375, 0.5987, 0.3125, 0.5, 0.3125, 1.0, 0.2812, 1.0, 0.2812, 0.5, 0.25, 0.9899, 0.2252, 0.9899, 0.2252, 0.9899, 0.25, 0.9899, 0.25, 0.5101, 0.2748, 0.5101, 0.2748, 0.5101, 0.25, 0.5101, 0.3125, 0.5, 0.3125, 1.0, 0.3125, 1.0, 0.3125, 0.5, 0.2188, 1.0, 0.2188, 1.0, 0.2188, 1.0, 0.2188, 1.0, 0.5146, 0.2968, 0.51, 0.25, 0.51, 0.25, 0.5146, 0.2968, 0.01461, 0.2032, 0.01, 0.25, 0.01, 0.25, 0.01461, 0.2032, 0.5146, 0.2032, 0.5283, 0.1582, 0.5283, 0.1582, 0.5146, 0.2032, 0.2748, 0.9899, 0.2748, 0.5101, 0.2812, 0.5, 0.2812, 1.0, 0.2748, 0.5101, 0.25, 0.5101, 0.25, 0.5, 0.2812, 0.5, 0.25, 0.9899, 0.2748, 0.9899, 0.2812, 1.0, 0.25, 1.0, 0.25, 0.5101, 0.2252, 0.5101, 0.2188, 0.5, 0.25, 0.5, 0.2252, 0.9899, 0.25, 0.9899, 0.25, 1.0, 0.2188, 1.0, 0.2252, 0.5101, 0.2252, 0.9899, 0.2188, 1.0, 0.2188, 0.5, 0.2748, 0.9899, 0.25, 0.9899, 0.25, 0.9899, 0.2748, 0.9899, 0.25, 0.9899, 0.2252, 0.9899, 0.2252, 0.9899, 0.25, 0.9899, 0.2748, 0.9899, 0.25, 0.9899, 0.25, 0.9899, 0.2748, 0.9899, 0.2748, 0.5101, 0.2748, 0.9899, 0.2748, 0.9899, 0.2748, 0.5101, 0.2252, 0.9899, 0.2252, 0.5101, 0.2252, 0.5101, 0.2252, 0.9899, 0.2252, 0.5101, 0.25, 0.5101, 0.25, 0.5101, 0.2252, 0.5101, 0.2748, 0.5101, 0.2748, 0.9899, 0.25, 0.9899, 0.25, 0.5101, 0.25, 0.5101, 0.25, 0.9899, 0.2252, 0.9899, 0.2252, 0.5101, 0.2748, 0.5101, 0.2748, 0.9899, 0.2748, 0.9899, 0.2748, 0.5101, 0.2252, 0.9899, 0.2252, 0.5101, 0.2252, 0.5101, 0.2252, 0.9899, 0.2252, 0.5101, 0.25, 0.5101, 0.25, 0.5101, 0.2252, 0.5101, 0.25, 0.5101, 0.2748, 0.5101, 0.2748, 0.5101, 0.25, 0.5101])
me_cube_014.materials.append(mat_bgt)
me_cube_014.materials.append(mat_material_005)
me_cube_014.materials.append(mat_material_004)
me_cube_014.use_remesh_fix_poles = True
me_cube_014.use_remesh_preserve_attributes = False
me_cube_014.use_mirror_vertex_groups = False
me_cube_014.update()

# ---- objects
ob_cube_011 = bpy.data.objects.new('Cube.011', me_cube_012)
ob_cube_013 = bpy.data.objects.new('Cube.013', me_cube_014)

# ---- transforms, parenting, visibility, modifiers, constraints
ob_cube_011.parent = ob_cube_013
ob_cube_011.location = (0.0, 0.0, 0.0)
ob_cube_011.lineart.crease_threshold = 0.0
ob_cube_013.location = (0.0, 0.0, 0.0)
ob_cube_013.lineart.crease_threshold = 0.0
_m = ob_cube_013.modifiers.new('Auto Smooth', 'NODES')
_m.node_group = ng_auto_smooth
_gi = [s.identifier for s in ng_auto_smooth.interface.items_tree if s.item_type == 'SOCKET' and s.in_out == 'INPUT']
_m[_gi[1]] = 0.5236  # Angle

# ---- collection membership
col_collection.objects.link(ob_cube_011)
col_collection.objects.link(ob_cube_013)

# ---- scene / render settings (as saved in the file)
scene.frame_start = 1; scene.frame_end = 250; scene.frame_set(1)
scene.render.engine = 'BLENDER_EEVEE_NEXT'
scene.cycles.use_denoising = False
scene.cycles.samples = 128
scene.cycles.sampling_pattern = 'TABULATED_SOBOL'
scene.cycles.use_adaptive_sampling = False
scene.cycles.use_light_tree = False
scene.view_settings.view_transform = 'Filmic'
bpy.context.view_layer.update()

# ---- added for rendering (the .blend has no active camera and no usable light): camera, sun
cam_auto = bpy.data.cameras.new('AutoCamera')
cam_auto.lens = 50.0
cam_auto.sensor_width = 36.0
cam_auto.clip_end = 1000.0
ob_auto_camera = bpy.data.objects.new('AutoCamera', cam_auto)
scene.collection.objects.link(ob_auto_camera)
ob_auto_camera.location = (29.2492, -34.1335, 27.2668)
ob_auto_camera.rotation_euler = (1.09748, -7.21219e-08, 0.694738)
scene.camera = ob_auto_camera
light_auto_sun = bpy.data.lights.new('AutoSun', 'SUN')
light_auto_sun.energy = 3.0
light_auto_sun.angle = 0.0523599
ob_auto_sun = bpy.data.objects.new('AutoSun', light_auto_sun)
scene.collection.objects.link(ob_auto_sun)
ob_auto_sun.rotation_euler = (0.872665, 0.174533, 0.523599)
bpy.context.view_layer.update()

